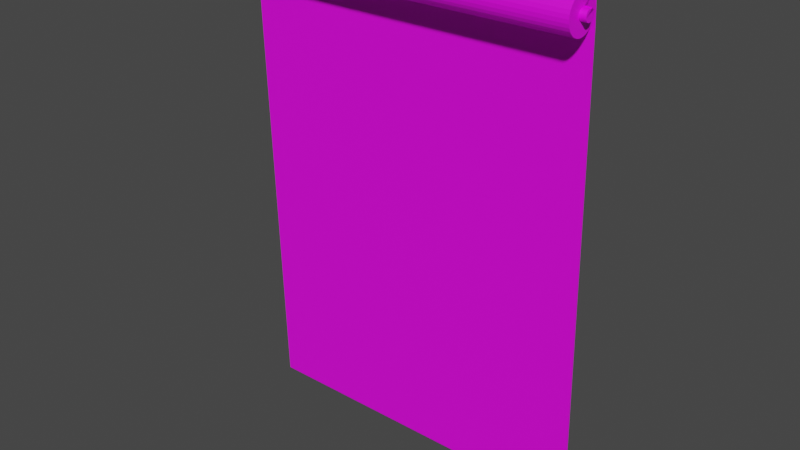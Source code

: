 # Source: paperbossmodel.blend  (saved by Blender 3.4.6; exported with 4.5.12 LTS)
import bpy
from mathutils import Matrix  # noqa: F401  (used for matrix-valued properties, if any)

bpy.ops.wm.read_factory_settings(use_empty=True)
scene = bpy.context.scene
scene.name = 'Scene'

# ---- collections
col_collection = bpy.data.collections.new('Collection'); scene.collection.children.link(col_collection)

# ---- images (referenced by path relative to the original .blend; pixels are not part of the script)
import os
ASSET_DIR = os.environ.get("B2B_ASSET_DIR", "")  # directory of the original .blend (textures are referenced by path, not embedded)
HERE = os.path.dirname(os.path.abspath(__file__))  # packed textures are extracted next to this script under _unpacked/

def load_image(name, relpath, width, height, colorspace="sRGB"):
    """Load a texture the original file referenced (path relative to the .blend, or extracted next to this script)."""
    p = next((c for c in (os.path.join(HERE, relpath), os.path.join(ASSET_DIR, relpath)) if relpath and os.path.exists(c)), "")
    if p:
        img = bpy.data.images.load(p, check_existing=True)
        img.name = name
    else:  # same state as the original file: an image datablock whose file is absent (Cycles renders it pink)
        img = bpy.data.images.new(name, width, height)
        img.source = "FILE"
        img.filepath = "//" + (relpath or name)
    img.colorspace_settings.name = colorspace
    return img
img_dungeons_2_texture_01_a_png = load_image('Dungeons_2_Texture_01_A.png', 'Dungeons_2_Texture_01_A.png', 1024, 1024, 'sRGB')

# ---- materials (node trees are filled in below, after node groups)
mat_material_002 = bpy.data.materials.new('Material.002')
mat_material_002.use_transparent_shadow = False

# ---- material node trees
mat_material_002.use_nodes = True; mat_material_002.node_tree.nodes.clear()
_N = mat_material_002.node_tree.nodes; _L = mat_material_002.node_tree.links
n0 = _N.new('ShaderNodeBsdfPrincipled'); n0.name = 'Principled BSDF'; n0.location = (10, 300)
n0.distribution = 'GGX'
n0.subsurface_method = 'RANDOM_WALK_SKIN'
n0.inputs[3].default_value = 1.45
n0.inputs[27].default_value = (0.0, 0.0, 0.0, 1.0)
n0.inputs[28].default_value = 1.0
n1 = _N.new('ShaderNodeOutputMaterial'); n1.name = 'Material Output'; n1.location = (300, 300)
n2 = _N.new('ShaderNodeTexImage'); n2.name = 'Image Texture'; n2.location = (-273, 147)
n2.image = img_dungeons_2_texture_01_a_png
_L.new(n0.outputs[0], n1.inputs[0])
_L.new(n2.outputs[0], n0.inputs[0])
n1.is_active_output = True

# ---- world
world_world = bpy.data.worlds.new('World'); scene.world = world_world
world_world.use_nodes = True; world_world.node_tree.nodes.clear()
_N = world_world.node_tree.nodes; _L = world_world.node_tree.links
n0 = _N.new('ShaderNodeOutputWorld'); n0.name = 'World Output'; n0.location = (300, 300)
n1 = _N.new('ShaderNodeBackground'); n1.name = 'Background'; n1.location = (10, 300)
n1.inputs[0].default_value = (0.05088, 0.05088, 0.05088, 1.0)
_L.new(n1.outputs[0], n0.inputs[0])
n0.is_active_output = True
world_world.color = (0.05088, 0.05088, 0.05088)
world_world.use_sun_shadow = False
world_world.sun_shadow_jitter_overblur = 0.0

# ---- meshes
me_cylinder_001 = bpy.data.meshes.new('Cylinder.001')
me_cylinder_001.from_pydata([(0.0, 0.2913, -1.0), (0.0, 0.2913, 1.0), (0.05683, 0.2857, -1.0), (0.05683, 0.2857, 1.0), (0.1115, 0.2691, -1.0), (0.1115, 0.2691, 1.0), (0.1619, 0.2422, -1.0), (0.1619, 0.2422, 1.0), (0.206, 0.206, -1.0), (0.206, 0.206, 1.0), (0.2422, 0.1619, -1.0), (0.2422, 0.1619, 1.0), (0.2691, 0.1115, -1.0), (0.2691, 0.1115, 1.0), (0.2857, 0.05683, -1.0), (0.2857, 0.05683, 1.0), (0.2913, 0.0, -1.0), (0.2913, 0.0, 1.0), (0.2857, -0.05683, -1.0), (0.2857, -0.05683, 1.0), (0.2691, -0.1115, -1.0), (0.2691, -0.1115, 1.0), (0.2422, -0.1619, -1.0), (0.2422, -0.1619, 1.0), (0.206, -0.206, -1.0), (0.206, -0.206, 1.0), (0.1619, -0.2422, -1.0), (0.1619, -0.2422, 1.0), (0.1115, -0.2691, -1.0), (0.1115, -0.2691, 1.0), (0.05683, -0.2857, -1.0), (0.05683, -0.2857, 1.0), (0.0, -0.2913, -1.0), (0.0, -0.2913, 1.0), (-0.05683, -0.2857, -1.0), (-0.05683, -0.2857, 1.0), (-0.1115, -0.2691, -1.0), (-0.1115, -0.2691, 1.0), (-0.1619, -0.2422, -1.0), (-0.1619, -0.2422, 1.0), (-0.206, -0.206, -1.0), (-0.206, -0.206, 1.0), (-0.2422, -0.1619, -1.0), (-0.2422, -0.1619, 1.0), (-0.2691, -0.1115, -1.0), (-0.2691, -0.1115, 1.0), (-0.2857, -0.05683, -1.0), (-0.2857, -0.05683, 1.0), (-0.2913, 0.0, -1.0), (-0.2913, 0.0, 1.0), (-0.2857, 0.05683, -1.0), (-0.2857, 0.05683, 1.0), (-0.2526, 0.1662, -1.0), (-0.2526, 0.1662, 1.0), (-0.2054, 0.3042, -1.0), (-0.2054, 0.3042, 1.0), (-0.3272, 0.1558, -1.0), (-0.3272, 0.1558, 1.0), (-0.3219, 0.1567, -1.0), (-0.3219, 0.1567, 1.0), (-0.1115, 0.2691, -1.0), (-0.1115, 0.2691, 1.0), (-0.05683, 0.2857, -1.0), (-0.05683, 0.2857, 1.0), (-0.8639, 0.8628, 1.0), (-0.8639, 0.8628, -1.0), (-0.7396, 1.014, -1.0), (-0.7396, 1.014, 1.0), (-0.8477, 0.8066, 1.0), (-0.8477, 0.8066, -1.0), (-0.7233, 0.9581, -1.0), (-0.7233, 0.9581, 1.0), (27.0, 1.975, 1.0), (27.0, 1.975, -1.0), (26.83, 1.843, -1.0), (26.83, 1.843, 1.0), (0.0, 1.0, -1.0), (0.1951, 0.9808, -1.0), (0.1951, 0.9808, 1.0), (0.0, 1.0, 1.0), (0.3827, 0.9239, -1.0), (0.3827, 0.9239, 1.0), (0.5556, 0.8315, -1.0), (0.5556, 0.8315, 1.0), (0.7071, 0.7071, -1.0), (0.7071, 0.7071, 1.0), (0.8315, 0.5556, -1.0), (0.8315, 0.5556, 1.0), (0.9239, 0.3827, -1.0), (0.9239, 0.3827, 1.0), (0.9808, 0.1951, -1.0), (0.9808, 0.1951, 1.0), (1.0, 0.0, -1.0), (1.0, 0.0, 1.0), (0.9808, -0.1951, -1.0), (0.9808, -0.1951, 1.0), (0.9239, -0.3827, -1.0), (0.9239, -0.3827, 1.0), (0.8315, -0.5556, -1.0), (0.8315, -0.5556, 1.0), (0.7071, -0.7071, -1.0), (0.7071, -0.7071, 1.0), (0.5556, -0.8315, -1.0), (0.5556, -0.8315, 1.0), (0.3827, -0.9239, -1.0), (0.3827, -0.9239, 1.0), (0.1951, -0.9808, -1.0), (0.1951, -0.9808, 1.0), (0.0, -1.0, -1.0), (0.0, -1.0, 1.0), (-0.1951, -0.9808, -1.0), (-0.1951, -0.9808, 1.0), (-0.3827, -0.9239, -1.0), (-0.3827, -0.9239, 1.0), (-0.5556, -0.8315, -1.0), (-0.5556, -0.8315, 1.0), (-0.7071, -0.7071, -1.0), (-0.7071, -0.7071, 1.0), (-0.8315, -0.5556, -1.0), (-0.8315, -0.5556, 1.0), (-0.9239, -0.3827, -1.0), (-0.9239, -0.3827, 1.0), (-0.9808, -0.1951, -1.0), (-0.9808, -0.1951, 1.0), (-1.0, 0.0, -1.0), (-1.0, 0.0, 1.0), (-0.9808, 0.1951, -1.0), (-0.9808, 0.1951, 1.0), (-0.9239, 0.3827, -1.0), (-0.9239, 0.3827, 1.0), (-0.8315, 0.653, -1.0), (-0.8315, 0.653, 1.0), (-0.7071, 0.8045, -1.0), (-0.7071, 0.8045, 1.0), (-0.5556, 0.8315, -1.0), (-0.5556, 0.8315, 1.0), (-0.3827, 0.9239, -1.0), (-0.3827, 0.9239, 1.0), (-0.1951, 0.9808, -1.0), (-0.1951, 0.9808, 1.0), (-5.864e-07, 0.2913, -1.026), (0.05683, 0.2857, -1.026), (0.1115, 0.2691, -1.026), (0.1618, 0.2422, -1.026), (0.206, 0.206, -1.026), (0.2422, 0.1619, -1.026), (0.2691, 0.1115, -1.026), (0.2857, 0.05683, -1.026), (0.2913, 0.0, -1.026), (0.2857, -0.05683, -1.026), (0.2691, -0.1115, -1.026), (0.2422, -0.1619, -1.026), (0.206, -0.206, -1.026), (0.1618, -0.2422, -1.026), (0.1115, -0.2691, -1.026), (0.05683, -0.2857, -1.026), (-5.864e-07, -0.2913, -1.026), (-0.05683, -0.2857, -1.026), (-0.1115, -0.2691, -1.026), (-0.1619, -0.2422, -1.026), (-0.206, -0.206, -1.026), (-0.2422, -0.1619, -1.026), (-0.2691, -0.1115, -1.026), (-0.2857, -0.05683, -1.026), (-0.2913, 0.0, -1.026), (-0.2857, 0.05683, -1.026), (-0.2526, 0.1662, -1.026), (-0.2054, 0.3042, -1.026), (-0.3272, 0.1558, -1.026), (-0.3219, 0.1567, -1.026), (-0.1115, 0.2691, -1.026), (-0.05683, 0.2857, -1.026), (0.05683, 0.2857, 1.035), (1.776e-15, 0.2913, 1.035), (0.1115, 0.2691, 1.035), (0.1619, 0.2422, 1.035), (0.206, 0.206, 1.035), (0.2422, 0.1619, 1.035), (0.2691, 0.1115, 1.035), (0.2857, 0.05683, 1.035), (0.2913, 0.0, 1.035), (0.2857, -0.05683, 1.035), (0.2691, -0.1115, 1.035), (0.2422, -0.1619, 1.035), (0.206, -0.206, 1.035), (0.1619, -0.2422, 1.035), (0.1115, -0.2691, 1.035), (0.05683, -0.2857, 1.035), (1.776e-15, -0.2913, 1.035), (-0.05683, -0.2857, 1.035), (-0.1115, -0.2691, 1.035), (-0.1619, -0.2422, 1.035), (-0.206, -0.206, 1.035), (-0.2422, -0.1619, 1.035), (-0.2691, -0.1115, 1.035), (-0.2857, -0.05683, 1.035), (-0.2913, 0.0, 1.035), (-0.2857, 0.05683, 1.035), (-0.2526, 0.1662, 1.035), (-0.2054, 0.3042, 1.035), (-0.3272, 0.1558, 1.035), (-0.3219, 0.1567, 1.035), (-0.1115, 0.2691, 1.035), (-0.05683, 0.2857, 1.035), (12.0, 1.495, 1.0), (12.0, 1.495, -1.0), (11.93, 1.401, -1.0), (11.93, 1.401, 1.0), (4.498, 1.255, -1.0), (4.481, 1.179, 1.0), (4.498, 1.255, 1.0), (4.481, 1.179, -1.0), (19.5, 1.735, 1.0), (19.38, 1.622, -1.0), (19.5, 1.735, -1.0), (19.38, 1.622, 1.0), (8.248, 1.375, 1.0), (8.205, 1.29, -1.0), (8.248, 1.375, -1.0), (8.205, 1.29, 1.0), (0.7482, 1.134, -1.0), (0.757, 1.069, 1.0), (0.7482, 1.134, 1.0), (0.757, 1.069, -1.0), (15.75, 1.615, -1.0), (15.65, 1.511, 1.0), (15.75, 1.615, 1.0), (15.65, 1.511, -1.0), (23.25, 1.855, 1.0), (23.1, 1.733, -1.0), (23.25, 1.855, -1.0), (23.1, 1.733, 1.0), (0.0, 1.0, 0.0), (0.1951, 0.9808, 0.0), (0.3827, 0.9239, 0.0), (0.5556, 0.8315, 0.0), (0.7071, 0.7071, 0.0), (0.8315, 0.5556, 0.0), (0.9239, 0.3827, 0.0), (0.9808, 0.1951, 0.0), (1.0, 0.0, 0.0), (0.9808, -0.1951, 0.0), (0.9239, -0.3827, 0.0), (0.8315, -0.5556, 0.0), (0.7071, -0.7071, 0.0), (0.5556, -0.8315, 0.0), (0.3827, -0.9239, 0.0), (0.1951, -0.9808, 0.0), (0.0, -1.0, 0.0), (-0.1951, -0.9808, 0.0), (-0.3827, -0.9239, 0.0), (-0.5556, -0.8315, 0.0), (-0.7071, -0.7071, 0.0), (-0.8315, -0.5556, 0.0), (-0.9239, -0.3827, 0.0), (-0.9808, -0.1951, 0.0), (-1.0, 0.0, 0.0), (-0.9808, 0.1951, 0.0), (-0.9239, 0.3827, 0.0), (-0.8315, 0.653, 0.0), (-0.7071, 0.8045, 0.0), (-0.5556, 0.8315, 0.0), (-0.3827, 0.9239, 0.0), (-0.1951, 0.9808, 0.0), (-0.8639, 0.8628, 0.0), (-0.7396, 1.014, 0.0), (-0.7233, 0.9581, 0.0), (-0.8477, 0.8066, 0.0), (27.0, 1.975, 5.932e-08), (26.83, 1.843, 5.892e-08), (11.93, 1.401, 2.456e-08), (12.0, 1.495, 2.472e-08), (4.498, 1.255, 7.424e-09), (4.481, 1.179, 7.385e-09), (19.38, 1.622, 4.174e-08), (19.5, 1.735, 4.202e-08), (8.248, 1.375, 1.607e-08), (8.205, 1.29, 1.597e-08), (0.757, 1.069, -1.205e-09), (0.7482, 1.134, -1.225e-09), (15.75, 1.615, 3.337e-08), (15.65, 1.511, 3.315e-08), (23.1, 1.733, 5.033e-08), (23.25, 1.855, 5.067e-08), (0.1951, 0.9808, -0.5), (0.3827, 0.9239, -0.5), (0.5556, 0.8315, -0.5), (0.7071, 0.7071, -0.5), (0.8315, 0.5556, -0.5), (0.9239, 0.3827, -0.5), (0.9808, 0.1951, -0.5), (1.0, 0.0, -0.5), (0.9808, -0.1951, -0.5), (0.9239, -0.3827, -0.5), (0.8315, -0.5556, -0.5), (0.7071, -0.7071, -0.5), (0.5556, -0.8315, -0.5), (0.3827, -0.9239, -0.5), (0.1951, -0.9808, -0.5), (0.0, -1.0, -0.5), (-0.1951, -0.9808, -0.5), (-0.3827, -0.9239, -0.5), (-0.5556, -0.8315, -0.5), (-0.7071, -0.7071, -0.5), (-0.8315, -0.5556, -0.5), (-0.9239, -0.3827, -0.5), (-0.9808, -0.1951, -0.5), (-1.0, 0.0, -0.5), (-0.9808, 0.1951, -0.5), (-0.9239, 0.3827, -0.5), (-0.8315, 0.653, -0.5), (-0.7071, 0.8045, -0.5), (-0.5556, 0.8315, -0.5), (-0.3827, 0.9239, -0.5), (-0.1951, 0.9808, -0.5), (-0.8639, 0.8628, -0.5), (-0.7396, 1.014, -0.5), (-0.8477, 0.8066, -0.5), (27.0, 1.975, -0.5), (12.0, 1.495, -0.5), (4.498, 1.255, -0.5), (19.5, 1.735, -0.5), (8.248, 1.375, -0.5), (0.7482, 1.134, -0.5), (15.75, 1.615, -0.5), (23.25, 1.855, -0.5), (0.0, 1.0, -0.5), (-0.7233, 0.9581, -0.5), (26.83, 1.843, -0.5), (11.93, 1.401, -0.5), (4.481, 1.179, -0.5), (19.38, 1.622, -0.5), (8.205, 1.29, -0.5), (0.757, 1.069, -0.5), (15.65, 1.511, -0.5), (23.1, 1.733, -0.5), (0.1951, 0.9808, -0.75), (0.3827, 0.9239, -0.75), (0.5556, 0.8315, -0.75), (0.7071, 0.7071, -0.75), (0.8315, 0.5556, -0.75), (0.9239, 0.3827, -0.75), (0.9808, 0.1951, -0.75), (1.0, 0.0, -0.75), (0.9808, -0.1951, -0.75), (0.9239, -0.3827, -0.75), (0.8315, -0.5556, -0.75), (0.7071, -0.7071, -0.75), (0.5556, -0.8315, -0.75), (0.3827, -0.9239, -0.75), (0.1951, -0.9808, -0.75), (0.0, -1.0, -0.75), (-0.1951, -0.9808, -0.75), (-0.3827, -0.9239, -0.75), (-0.5556, -0.8315, -0.75), (-0.7071, -0.7071, -0.75), (-0.8315, -0.5556, -0.75), (-0.9239, -0.3827, -0.75), (-0.9808, -0.1951, -0.75), (-1.0, 0.0, -0.75), (-0.9808, 0.1951, -0.75), (-0.9239, 0.3827, -0.75), (-0.8315, 0.653, -0.75), (-0.7071, 0.8045, -0.75), (-0.5556, 0.8315, -0.75), (-0.3827, 0.9239, -0.75), (-0.1951, 0.9808, -0.75), (-0.8639, 0.8628, -0.75), (-0.7396, 1.014, -0.75), (-0.8477, 0.8066, -0.75), (27.0, 1.975, -0.75), (12.0, 1.495, -0.75), (4.498, 1.255, -0.75), (19.5, 1.735, -0.75), (8.248, 1.375, -0.75), (0.7482, 1.134, -0.75), (15.75, 1.615, -0.75), (23.25, 1.855, -0.75), (0.0, 1.0, -0.75), (-0.7233, 0.9581, -0.75), (26.83, 1.843, -0.75), (11.93, 1.401, -0.75), (4.481, 1.179, -0.75), (19.38, 1.622, -0.75), (8.205, 1.29, -0.75), (0.757, 1.069, -0.75), (15.65, 1.511, -0.75), (23.1, 1.733, -0.75), (0.0, 1.0, -0.25), (-0.7233, 0.9581, -0.25), (26.83, 1.843, -0.25), (11.93, 1.401, -0.25), (4.481, 1.179, -0.25), (19.38, 1.622, -0.25), (8.205, 1.29, -0.25), (0.757, 1.069, -0.25), (15.65, 1.511, -0.25), (23.1, 1.733, -0.25), (0.1951, 0.9808, -0.25), (0.3827, 0.9239, -0.25), (0.5556, 0.8315, -0.25), (0.7071, 0.7071, -0.25), (0.8315, 0.5556, -0.25), (0.9239, 0.3827, -0.25), (0.9808, 0.1951, -0.25), (1.0, 0.0, -0.25), (0.9808, -0.1951, -0.25), (0.9239, -0.3827, -0.25), (0.8315, -0.5556, -0.25), (0.7071, -0.7071, -0.25), (0.5556, -0.8315, -0.25), (0.3827, -0.9239, -0.25), (0.1951, -0.9808, -0.25), (0.0, -1.0, -0.25), (-0.1951, -0.9808, -0.25), (-0.3827, -0.9239, -0.25), (-0.5556, -0.8315, -0.25), (-0.7071, -0.7071, -0.25), (-0.8315, -0.5556, -0.25), (-0.9239, -0.3827, -0.25), (-0.9808, -0.1951, -0.25), (-1.0, 0.0, -0.25), (-0.9808, 0.1951, -0.25), (-0.9239, 0.3827, -0.25), (-0.8315, 0.653, -0.25), (-0.7071, 0.8045, -0.25), (-0.5556, 0.8315, -0.25), (-0.3827, 0.9239, -0.25), (-0.1951, 0.9808, -0.25), (-0.8639, 0.8628, -0.25), (-0.7396, 1.014, -0.25), (-0.8477, 0.8066, -0.25), (27.0, 1.975, -0.25), (12.0, 1.495, -0.25), (4.498, 1.255, -0.25), (19.5, 1.735, -0.25), (8.248, 1.375, -0.25), (0.7482, 1.134, -0.25), (15.75, 1.615, -0.25), (23.25, 1.855, -0.25), (0.0, 1.0, 0.5), (-0.7233, 0.9581, 0.5), (26.83, 1.843, 0.5), (11.93, 1.401, 0.5), (4.481, 1.179, 0.5), (19.38, 1.622, 0.5), (8.205, 1.29, 0.5), (0.757, 1.069, 0.5), (15.65, 1.511, 0.5), (23.1, 1.733, 0.5), (0.1951, 0.9808, 0.5), (0.3827, 0.9239, 0.5), (0.5556, 0.8315, 0.5), (0.7071, 0.7071, 0.5), (0.8315, 0.5556, 0.5), (0.9239, 0.3827, 0.5), (0.9808, 0.1951, 0.5), (1.0, 0.0, 0.5), (0.9808, -0.1951, 0.5), (0.9239, -0.3827, 0.5), (0.8315, -0.5556, 0.5), (0.7071, -0.7071, 0.5), (0.5556, -0.8315, 0.5), (0.3827, -0.9239, 0.5), (0.1951, -0.9808, 0.5), (0.0, -1.0, 0.5), (-0.1951, -0.9808, 0.5), (-0.3827, -0.9239, 0.5), (-0.5556, -0.8315, 0.5), (-0.7071, -0.7071, 0.5), (-0.8315, -0.5556, 0.5), (-0.9239, -0.3827, 0.5), (-0.9808, -0.1951, 0.5), (-1.0, 0.0, 0.5), (-0.9808, 0.1951, 0.5), (-0.9239, 0.3827, 0.5), (-0.8315, 0.653, 0.5), (-0.7071, 0.8045, 0.5), (-0.5556, 0.8315, 0.5), (-0.3827, 0.9239, 0.5), (-0.1951, 0.9808, 0.5), (-0.8639, 0.8628, 0.5), (-0.7396, 1.014, 0.5), (-0.8477, 0.8066, 0.5), (27.0, 1.975, 0.5), (12.0, 1.495, 0.5), (4.498, 1.255, 0.5), (19.5, 1.735, 0.5), (8.248, 1.375, 0.5), (0.7482, 1.134, 0.5), (15.75, 1.615, 0.5), (23.25, 1.855, 0.5), (0.1951, 0.9808, 0.25), (0.3827, 0.9239, 0.25), (0.5556, 0.8315, 0.25), (0.7071, 0.7071, 0.25), (0.8315, 0.5556, 0.25), (0.9239, 0.3827, 0.25), (0.9808, 0.1951, 0.25), (1.0, 0.0, 0.25), (0.9808, -0.1951, 0.25), (0.9239, -0.3827, 0.25), (0.8315, -0.5556, 0.25), (0.7071, -0.7071, 0.25), (0.5556, -0.8315, 0.25), (0.3827, -0.9239, 0.25), (0.1951, -0.9808, 0.25), (0.0, -1.0, 0.25), (-0.1951, -0.9808, 0.25), (-0.3827, -0.9239, 0.25), (-0.5556, -0.8315, 0.25), (-0.7071, -0.7071, 0.25), (-0.8315, -0.5556, 0.25), (-0.9239, -0.3827, 0.25), (-0.9808, -0.1951, 0.25), (-1.0, 0.0, 0.25), (-0.9808, 0.1951, 0.25), (-0.9239, 0.3827, 0.25), (-0.8315, 0.653, 0.25), (-0.7071, 0.8045, 0.25), (-0.5556, 0.8315, 0.25), (-0.3827, 0.9239, 0.25), (-0.1951, 0.9808, 0.25), (-0.8639, 0.8628, 0.25), (-0.7396, 1.014, 0.25), (-0.8477, 0.8066, 0.25), (27.0, 1.975, 0.25), (12.0, 1.495, 0.25), (4.498, 1.255, 0.25), (19.5, 1.735, 0.25), (8.248, 1.375, 0.25), (0.7482, 1.134, 0.25), (15.75, 1.615, 0.25), (23.25, 1.855, 0.25), (0.0, 1.0, 0.25), (-0.7233, 0.9581, 0.25), (26.83, 1.843, 0.25), (11.93, 1.401, 0.25), (4.481, 1.179, 0.25), (19.38, 1.622, 0.25), (8.205, 1.29, 0.25), (0.757, 1.069, 0.25), (15.65, 1.511, 0.25), (23.1, 1.733, 0.25), (0.0, 1.0, 0.75), (-0.7233, 0.9581, 0.75), (26.83, 1.843, 0.75), (11.93, 1.401, 0.75), (4.481, 1.179, 0.75), (19.38, 1.622, 0.75), (8.205, 1.29, 0.75), (0.757, 1.069, 0.75), (15.65, 1.511, 0.75), (23.1, 1.733, 0.75), (0.1951, 0.9808, 0.75), (0.3827, 0.9239, 0.75), (0.5556, 0.8315, 0.75), (0.7071, 0.7071, 0.75), (0.8315, 0.5556, 0.75), (0.9239, 0.3827, 0.75), (0.9808, 0.1951, 0.75), (1.0, 0.0, 0.75), (0.9808, -0.1951, 0.75), (0.9239, -0.3827, 0.75), (0.8315, -0.5556, 0.75), (0.7071, -0.7071, 0.75), (0.5556, -0.8315, 0.75), (0.3827, -0.9239, 0.75), (0.1951, -0.9808, 0.75), (0.0, -1.0, 0.75), (-0.1951, -0.9808, 0.75), (-0.3827, -0.9239, 0.75), (-0.5556, -0.8315, 0.75), (-0.7071, -0.7071, 0.75), (-0.8315, -0.5556, 0.75), (-0.9239, -0.3827, 0.75), (-0.9808, -0.1951, 0.75), (-1.0, 0.0, 0.75), (-0.9808, 0.1951, 0.75), (-0.9239, 0.3827, 0.75), (-0.8315, 0.653, 0.75), (-0.7071, 0.8045, 0.75), (-0.5556, 0.8315, 0.75), (-0.3827, 0.9239, 0.75), (-0.1951, 0.9808, 0.75), (-0.8639, 0.8628, 0.75), (-0.7396, 1.014, 0.75), (-0.8477, 0.8066, 0.75), (27.0, 1.975, 0.75), (12.0, 1.495, 0.75), (4.498, 1.255, 0.75), (19.5, 1.735, 0.75), (8.248, 1.375, 0.75), (0.7482, 1.134, 0.75), (15.75, 1.615, 0.75), (23.25, 1.855, 0.75)], [], [(544, 79, 78, 554), (554, 78, 81, 555), (555, 81, 83, 556), (556, 83, 85, 557), (557, 85, 87, 558), (558, 87, 89, 559), (559, 89, 91, 560), (560, 91, 93, 561), (561, 93, 95, 562), (562, 95, 97, 563), (563, 97, 99, 564), (564, 99, 101, 565), (565, 101, 103, 566), (566, 103, 105, 567), (567, 105, 107, 568), (568, 107, 109, 569), (569, 109, 111, 570), (570, 111, 113, 571), (571, 113, 115, 572), (572, 115, 117, 573), (573, 117, 119, 574), (574, 119, 121, 575), (575, 121, 123, 576), (576, 123, 125, 577), (577, 125, 127, 578), (578, 127, 129, 579), (579, 129, 131, 580), (587, 68, 64, 585), (581, 133, 135, 582), (582, 135, 137, 583), (43, 41, 192, 193), (583, 137, 139, 584), (584, 139, 79, 544), (28, 30, 155, 154), (585, 64, 67, 586), (595, 228, 72, 588), (70, 69, 65, 66), (68, 71, 67, 64), (131, 133, 71, 68), (132, 130, 69, 70), (363, 132, 70, 379), (580, 131, 68, 587), (380, 74, 73, 370), (387, 229, 74, 380), (229, 230, 73, 74), (228, 231, 75, 72), (2, 0, 76, 77), (1, 3, 78, 79), (4, 2, 77, 80), (3, 5, 81, 78), (6, 4, 80, 82), (5, 7, 83, 81), (8, 6, 82, 84), (7, 9, 85, 83), (10, 8, 84, 86), (9, 11, 87, 85), (12, 10, 86, 88), (11, 13, 89, 87), (14, 12, 88, 90), (13, 15, 91, 89), (16, 14, 90, 92), (15, 17, 93, 91), (18, 16, 92, 94), (17, 19, 95, 93), (20, 18, 94, 96), (19, 21, 97, 95), (22, 20, 96, 98), (21, 23, 99, 97), (24, 22, 98, 100), (23, 25, 101, 99), (26, 24, 100, 102), (25, 27, 103, 101), (28, 26, 102, 104), (27, 29, 105, 103), (30, 28, 104, 106), (29, 31, 107, 105), (32, 30, 106, 108), (31, 33, 109, 107), (34, 32, 108, 110), (33, 35, 111, 109), (36, 34, 110, 112), (35, 37, 113, 111), (38, 36, 112, 114), (37, 39, 115, 113), (40, 38, 114, 116), (39, 41, 117, 115), (42, 40, 116, 118), (41, 43, 119, 117), (44, 42, 118, 120), (43, 45, 121, 119), (46, 44, 120, 122), (45, 47, 123, 121), (48, 46, 122, 124), (47, 49, 125, 123), (50, 48, 124, 126), (49, 51, 127, 125), (52, 50, 126, 128), (51, 53, 129, 127), (54, 52, 128, 130), (53, 55, 131, 129), (56, 54, 130, 132), (55, 57, 133, 131), (58, 56, 132, 134), (57, 59, 135, 133), (60, 58, 134, 136), (59, 61, 137, 135), (62, 60, 136, 138), (61, 63, 139, 137), (0, 62, 138, 76), (63, 1, 79, 139), (140, 141, 142, 143, 144, 145, 146, 147, 148, 149, 150, 151, 152, 153, 154, 155, 156, 157, 158, 159, 160, 161, 162, 163, 164, 165, 166, 167, 168, 169, 170, 171), (42, 44, 162, 161), (2, 4, 142, 141), (56, 58, 169, 168), (16, 18, 149, 148), (30, 32, 156, 155), (44, 46, 163, 162), (4, 6, 143, 142), (58, 60, 170, 169), (18, 20, 150, 149), (32, 34, 157, 156), (46, 48, 164, 163), (6, 8, 144, 143), (60, 62, 171, 170), (20, 22, 151, 150), (34, 36, 158, 157), (48, 50, 165, 164), (8, 10, 145, 144), (62, 0, 140, 171), (22, 24, 152, 151), (36, 38, 159, 158), (50, 52, 166, 165), (10, 12, 146, 145), (24, 26, 153, 152), (38, 40, 160, 159), (52, 54, 167, 166), (12, 14, 147, 146), (26, 28, 154, 153), (40, 42, 161, 160), (0, 2, 141, 140), (54, 56, 168, 167), (14, 16, 148, 147), (172, 173, 203, 202, 201, 200, 199, 198, 197, 196, 195, 194, 193, 192, 191, 190, 189, 188, 187, 186, 185, 184, 183, 182, 181, 180, 179, 178, 177, 176, 175, 174), (3, 1, 173, 172), (57, 55, 199, 200), (17, 15, 179, 180), (31, 29, 186, 187), (45, 43, 193, 194), (5, 3, 172, 174), (59, 57, 200, 201), (19, 17, 180, 181), (33, 31, 187, 188), (47, 45, 194, 195), (7, 5, 174, 175), (61, 59, 201, 202), (21, 19, 181, 182), (35, 33, 188, 189), (49, 47, 195, 196), (9, 7, 175, 176), (63, 61, 202, 203), (23, 21, 182, 183), (37, 35, 189, 190), (51, 49, 196, 197), (11, 9, 176, 177), (1, 63, 203, 173), (25, 23, 183, 184), (39, 37, 190, 191), (53, 51, 197, 198), (13, 11, 177, 178), (27, 25, 184, 185), (41, 39, 191, 192), (55, 53, 198, 199), (15, 13, 178, 179), (29, 27, 185, 186), (216, 219, 207, 204), (217, 218, 205, 206), (384, 217, 206, 381), (592, 216, 204, 589), (593, 222, 210, 590), (385, 223, 211, 382), (223, 220, 208, 211), (222, 221, 209, 210), (226, 225, 215, 212), (227, 224, 214, 213), (386, 227, 213, 383), (594, 226, 212, 591), (590, 210, 216, 592), (382, 211, 217, 384), (211, 208, 218, 217), (210, 209, 219, 216), (67, 71, 221, 222), (70, 66, 220, 223), (379, 70, 223, 385), (586, 67, 222, 593), (589, 204, 226, 594), (381, 206, 227, 386), (206, 205, 224, 227), (204, 207, 225, 226), (212, 215, 231, 228), (213, 214, 230, 229), (383, 213, 229, 387), (591, 212, 228, 595), (435, 275, 283, 439), (539, 274, 282, 543), (537, 270, 281, 542), (433, 271, 280, 438), (430, 265, 279, 437), (535, 266, 278, 541), (538, 273, 277, 540), (434, 272, 276, 436), (438, 280, 275, 435), (542, 281, 274, 539), (541, 278, 273, 538), (437, 279, 272, 434), (436, 276, 271, 433), (540, 277, 270, 537), (543, 282, 269, 536), (536, 269, 268, 526), (424, 259, 267, 431), (519, 260, 266, 535), (439, 283, 268, 432), (429, 264, 265, 430), (428, 263, 232, 388), (427, 262, 263, 428), (426, 261, 262, 427), (425, 260, 261, 426), (431, 267, 264, 429), (423, 258, 259, 424), (422, 257, 258, 423), (421, 256, 257, 422), (420, 255, 256, 421), (419, 254, 255, 420), (418, 253, 254, 419), (417, 252, 253, 418), (416, 251, 252, 417), (415, 250, 251, 416), (414, 249, 250, 415), (413, 248, 249, 414), (412, 247, 248, 413), (411, 246, 247, 412), (410, 245, 246, 411), (409, 244, 245, 410), (408, 243, 244, 409), (407, 242, 243, 408), (406, 241, 242, 407), (405, 240, 241, 406), (404, 239, 240, 405), (403, 238, 239, 404), (402, 237, 238, 403), (401, 236, 237, 402), (400, 235, 236, 401), (399, 234, 235, 400), (398, 233, 234, 399), (388, 232, 233, 398), (378, 326, 284, 336), (336, 284, 285, 337), (337, 285, 286, 338), (338, 286, 287, 339), (339, 287, 288, 340), (340, 288, 289, 341), (341, 289, 290, 342), (342, 290, 291, 343), (343, 291, 292, 344), (344, 292, 293, 345), (345, 293, 294, 346), (346, 294, 295, 347), (347, 295, 296, 348), (348, 296, 297, 349), (349, 297, 298, 350), (350, 298, 299, 351), (351, 299, 300, 352), (352, 300, 301, 353), (353, 301, 302, 354), (354, 302, 303, 355), (355, 303, 304, 356), (356, 304, 305, 357), (357, 305, 306, 358), (358, 306, 307, 359), (359, 307, 308, 360), (360, 308, 309, 361), (361, 309, 310, 362), (369, 317, 315, 367), (363, 311, 312, 364), (364, 312, 313, 365), (365, 313, 314, 366), (366, 314, 326, 378), (367, 315, 316, 368), (377, 325, 318, 370), (362, 310, 317, 369), (374, 322, 319, 371), (375, 323, 320, 372), (376, 324, 321, 373), (372, 320, 322, 374), (368, 316, 323, 375), (371, 319, 324, 376), (373, 321, 325, 377), (393, 331, 335, 397), (391, 329, 334, 396), (389, 327, 333, 395), (392, 330, 332, 394), (396, 334, 331, 393), (395, 333, 330, 392), (394, 332, 329, 391), (397, 335, 328, 390), (390, 328, 318, 432), (425, 311, 327, 389), (214, 373, 377, 230), (205, 371, 376, 224), (66, 368, 375, 220), (208, 372, 374, 218), (224, 376, 373, 214), (220, 375, 372, 208), (218, 374, 371, 205), (130, 362, 369, 69), (230, 377, 370, 73), (65, 367, 368, 66), (138, 366, 378, 76), (136, 365, 366, 138), (134, 364, 365, 136), (132, 363, 364, 134), (69, 369, 367, 65), (128, 361, 362, 130), (126, 360, 361, 128), (124, 359, 360, 126), (122, 358, 359, 124), (120, 357, 358, 122), (118, 356, 357, 120), (116, 355, 356, 118), (114, 354, 355, 116), (112, 353, 354, 114), (110, 352, 353, 112), (108, 351, 352, 110), (106, 350, 351, 108), (104, 349, 350, 106), (102, 348, 349, 104), (100, 347, 348, 102), (98, 346, 347, 100), (96, 345, 346, 98), (94, 344, 345, 96), (92, 343, 344, 94), (90, 342, 343, 92), (88, 341, 342, 90), (86, 340, 341, 88), (84, 339, 340, 86), (82, 338, 339, 84), (80, 337, 338, 82), (77, 336, 337, 80), (76, 378, 336, 77), (331, 383, 387, 335), (329, 381, 386, 334), (327, 379, 385, 333), (330, 382, 384, 332), (334, 386, 383, 331), (333, 385, 382, 330), (332, 384, 381, 329), (335, 387, 380, 328), (328, 380, 370, 318), (311, 363, 379, 327), (260, 425, 389, 266), (269, 390, 432, 268), (282, 397, 390, 269), (277, 394, 391, 270), (278, 395, 392, 273), (281, 396, 393, 274), (273, 392, 394, 277), (266, 389, 395, 278), (270, 391, 396, 281), (274, 393, 397, 282), (326, 388, 398, 284), (284, 398, 399, 285), (285, 399, 400, 286), (286, 400, 401, 287), (287, 401, 402, 288), (288, 402, 403, 289), (289, 403, 404, 290), (290, 404, 405, 291), (291, 405, 406, 292), (292, 406, 407, 293), (293, 407, 408, 294), (294, 408, 409, 295), (295, 409, 410, 296), (296, 410, 411, 297), (297, 411, 412, 298), (298, 412, 413, 299), (299, 413, 414, 300), (300, 414, 415, 301), (301, 415, 416, 302), (302, 416, 417, 303), (303, 417, 418, 304), (304, 418, 419, 305), (305, 419, 420, 306), (306, 420, 421, 307), (307, 421, 422, 308), (308, 422, 423, 309), (309, 423, 424, 310), (317, 431, 429, 315), (311, 425, 426, 312), (312, 426, 427, 313), (313, 427, 428, 314), (314, 428, 388, 326), (315, 429, 430, 316), (325, 439, 432, 318), (310, 424, 431, 317), (322, 436, 433, 319), (323, 437, 434, 320), (324, 438, 435, 321), (320, 434, 436, 322), (316, 430, 437, 323), (319, 433, 438, 324), (321, 435, 439, 325), (581, 477, 441, 545), (546, 442, 484, 588), (553, 449, 442, 546), (550, 446, 443, 547), (551, 447, 444, 548), (552, 448, 445, 549), (548, 444, 446, 550), (545, 441, 447, 551), (547, 443, 448, 552), (549, 445, 449, 553), (529, 487, 491, 533), (527, 485, 490, 532), (524, 482, 489, 531), (528, 486, 488, 530), (532, 490, 487, 529), (531, 489, 486, 528), (530, 488, 485, 527), (518, 476, 483, 525), (533, 491, 484, 526), (523, 481, 482, 524), (522, 480, 440, 534), (521, 479, 480, 522), (520, 478, 479, 521), (519, 477, 478, 520), (525, 483, 481, 523), (517, 475, 476, 518), (516, 474, 475, 517), (515, 473, 474, 516), (514, 472, 473, 515), (513, 471, 472, 514), (512, 470, 471, 513), (511, 469, 470, 512), (510, 468, 469, 511), (509, 467, 468, 510), (508, 466, 467, 509), (507, 465, 466, 508), (506, 464, 465, 507), (505, 463, 464, 506), (504, 462, 463, 505), (503, 461, 462, 504), (502, 460, 461, 503), (501, 459, 460, 502), (500, 458, 459, 501), (499, 457, 458, 500), (498, 456, 457, 499), (497, 455, 456, 498), (496, 454, 455, 497), (495, 453, 454, 496), (494, 452, 453, 495), (493, 451, 452, 494), (492, 450, 451, 493), (534, 440, 450, 492), (232, 534, 492, 233), (233, 492, 493, 234), (234, 493, 494, 235), (235, 494, 495, 236), (236, 495, 496, 237), (237, 496, 497, 238), (238, 497, 498, 239), (239, 498, 499, 240), (240, 499, 500, 241), (241, 500, 501, 242), (242, 501, 502, 243), (243, 502, 503, 244), (244, 503, 504, 245), (245, 504, 505, 246), (246, 505, 506, 247), (247, 506, 507, 248), (248, 507, 508, 249), (249, 508, 509, 250), (250, 509, 510, 251), (251, 510, 511, 252), (252, 511, 512, 253), (253, 512, 513, 254), (254, 513, 514, 255), (255, 514, 515, 256), (256, 515, 516, 257), (257, 516, 517, 258), (258, 517, 518, 259), (267, 525, 523, 264), (260, 519, 520, 261), (261, 520, 521, 262), (262, 521, 522, 263), (263, 522, 534, 232), (264, 523, 524, 265), (283, 533, 526, 268), (259, 518, 525, 267), (276, 530, 527, 271), (279, 531, 528, 272), (280, 532, 529, 275), (272, 528, 530, 276), (265, 524, 531, 279), (271, 527, 532, 280), (275, 529, 533, 283), (477, 519, 535, 441), (442, 536, 526, 484), (449, 543, 536, 442), (446, 540, 537, 443), (447, 541, 538, 444), (448, 542, 539, 445), (444, 538, 540, 446), (441, 535, 541, 447), (443, 537, 542, 448), (445, 539, 543, 449), (215, 549, 553, 231), (207, 547, 552, 225), (71, 545, 551, 221), (209, 548, 550, 219), (225, 552, 549, 215), (221, 551, 548, 209), (219, 550, 547, 207), (231, 553, 546, 75), (75, 546, 588, 72), (133, 581, 545, 71), (487, 591, 595, 491), (485, 589, 594, 490), (482, 586, 593, 489), (486, 590, 592, 488), (490, 594, 591, 487), (489, 593, 590, 486), (488, 592, 589, 485), (476, 580, 587, 483), (491, 595, 588, 484), (481, 585, 586, 482), (480, 584, 544, 440), (479, 583, 584, 480), (478, 582, 583, 479), (477, 581, 582, 478), (483, 587, 585, 481), (475, 579, 580, 476), (474, 578, 579, 475), (473, 577, 578, 474), (472, 576, 577, 473), (471, 575, 576, 472), (470, 574, 575, 471), (469, 573, 574, 470), (468, 572, 573, 469), (467, 571, 572, 468), (466, 570, 571, 467), (465, 569, 570, 466), (464, 568, 569, 465), (463, 567, 568, 464), (462, 566, 567, 463), (461, 565, 566, 462), (460, 564, 565, 461), (459, 563, 564, 460), (458, 562, 563, 459), (457, 561, 562, 458), (456, 560, 561, 457), (455, 559, 560, 456), (454, 558, 559, 455), (453, 557, 558, 454), (452, 556, 557, 453), (451, 555, 556, 452), (450, 554, 555, 451), (440, 544, 554, 450)])
_uv = me_cylinder_001.uv_layers.new(name='UVMap')
_uv.uv.foreach_set('vector', [0.7109, 0.1832, 0.7109, 0.1925, 0.7063, 0.1925, 0.7063, 0.1832, 0.7063, 0.1832, 0.7063, 0.1925, 0.7016, 0.1925, 0.7016, 0.1832, 0.7016, 0.1832, 0.7016, 0.1925, 0.697, 0.1925, 0.697, 0.1832, 0.697, 0.1832, 0.697, 0.1925, 0.6924, 0.1925, 0.6924, 0.1832, 0.6924, 0.1832, 0.6924, 0.1925, 0.6877, 0.1925, 0.6877, 0.1832, 0.6877, 0.1832, 0.6877, 0.1925, 0.6831, 0.1925, 0.6831, 0.1832, 0.6831, 0.1832, 0.6831, 0.1925, 0.6785, 0.1925, 0.6785, 0.1832, 0.6785, 0.1832, 0.6785, 0.1925, 0.6738, 0.1925, 0.6738, 0.1832, 0.6738, 0.1832, 0.6738, 0.1925, 0.6692, 0.1925, 0.6692, 0.1832, 0.6692, 0.1832, 0.6692, 0.1925, 0.6645, 0.1925, 0.6645, 0.1832, 0.6645, 0.1832, 0.6645, 0.1925, 0.6599, 0.1925, 0.6599, 0.1832, 0.6599, 0.1832, 0.6599, 0.1925, 0.6553, 0.1925, 0.6553, 0.1832, 0.6553, 0.1832, 0.6553, 0.1925, 0.6506, 0.1925, 0.6506, 0.1832, 0.6506, 0.1832, 0.6506, 0.1925, 0.646, 0.1925, 0.646, 0.1832, 0.646, 0.1832, 0.646, 0.1925, 0.6414, 0.1925, 0.6414, 0.1832, 0.6414, 0.1832, 0.6414, 0.1925, 0.6367, 0.1925, 0.6367, 0.1832, 0.6367, 0.1832, 0.6367, 0.1925, 0.6321, 0.1925, 0.6321, 0.1832, 0.6321, 0.1832, 0.6321, 0.1925, 0.6275, 0.1925, 0.6275, 0.1832, 0.6275, 0.1832, 0.6275, 0.1925, 0.6228, 0.1925, 0.6228, 0.1832, 0.6228, 0.1832, 0.6228, 0.1925, 0.6182, 0.1925, 0.6182, 0.1832, 0.6182, 0.1832, 0.6182, 0.1925, 0.6136, 0.1925, 0.6136, 0.1832, 0.6136, 0.1832, 0.6136, 0.1925, 0.6089, 0.1925, 0.6089, 0.1832, 0.6089, 0.1832, 0.6089, 0.1925, 0.6043, 0.1925, 0.6043, 0.1832, 0.6043, 0.1832, 0.6043, 0.1925, 0.5997, 0.1925, 0.5997, 0.1832, 0.5997, 0.1832, 0.5997, 0.1925, 0.595, 0.1925, 0.595, 0.1832, 0.595, 0.1832, 0.595, 0.1925, 0.5904, 0.1925, 0.5904, 0.1832, 0.5904, 0.1832, 0.5904, 0.1925, 0.5858, 0.1925, 0.5858, 0.1832, 0.5858, 0.1832, 0.5858, 0.1925, 0.5858, 0.1925, 0.5858, 0.1832, 0.5811, 0.1832, 0.5811, 0.1925, 0.5765, 0.1925, 0.5765, 0.1832, 0.5765, 0.1832, 0.5765, 0.1925, 0.5718, 0.1925, 0.5718, 0.1832, 0.591, 0.07527, 0.5923, 0.07372, 0.5923, 0.07372, 0.591, 0.07527, 0.5718, 0.1832, 0.5718, 0.1925, 0.5672, 0.1925, 0.5672, 0.1832, 0.5672, 0.1832, 0.5672, 0.1925, 0.5626, 0.1925, 0.5626, 0.1832, 0.6778, 0.07153, 0.6758, 0.07093, 0.6758, 0.07093, 0.6778, 0.07153, 0.5858, 0.1832, 0.5858, 0.1925, 0.5811, 0.1925, 0.5811, 0.1832, 0.5811, 0.1832, 0.5811, 0.1925, 0.5811, 0.1925, 0.5811, 0.1832, 0.6486, 0.1064, 0.6442, 0.101, 0.6442, 0.101, 0.6486, 0.1064, 0.5701, 0.101, 0.5745, 0.1064, 0.5745, 0.1064, 0.5701, 0.101, 0.5701, 0.101, 0.5745, 0.1064, 0.5745, 0.1064, 0.5701, 0.101, 0.6486, 0.1064, 0.6442, 0.101, 0.6442, 0.101, 0.6486, 0.1064, 0.5811, 0.1276, 0.5811, 0.1183, 0.5811, 0.1183, 0.5811, 0.1276, 0.5858, 0.1832, 0.5858, 0.1925, 0.5858, 0.1925, 0.5858, 0.1832, 0.5811, 0.1276, 0.5811, 0.1183, 0.5811, 0.1183, 0.5811, 0.1276, 0.5811, 0.1276, 0.5811, 0.1183, 0.5811, 0.1183, 0.5811, 0.1276, 0.6486, 0.1064, 0.6486, 0.1064, 0.6486, 0.1064, 0.6486, 0.1064, 0.5745, 0.1064, 0.5745, 0.1064, 0.5745, 0.1064, 0.5745, 0.1064, 0.6758, 0.09117, 0.6738, 0.09134, 0.6738, 0.1168, 0.6808, 0.1161, 0.5997, 0.09134, 0.6017, 0.09117, 0.6066, 0.1161, 0.5997, 0.1168, 0.6778, 0.0906, 0.6758, 0.09117, 0.6808, 0.1161, 0.6874, 0.1141, 0.6017, 0.09117, 0.6036, 0.0906, 0.6133, 0.1141, 0.6066, 0.1161, 0.6796, 0.08967, 0.6778, 0.0906, 0.6874, 0.1141, 0.6936, 0.1108, 0.6036, 0.0906, 0.6054, 0.08967, 0.6194, 0.1108, 0.6133, 0.1141, 0.6812, 0.0884, 0.6796, 0.08967, 0.6936, 0.1108, 0.699, 0.1064, 0.6054, 0.08967, 0.607, 0.0884, 0.6248, 0.1064, 0.6194, 0.1108, 0.6824, 0.08684, 0.6812, 0.0884, 0.699, 0.1064, 0.7034, 0.101, 0.607, 0.0884, 0.6083, 0.08684, 0.6293, 0.101, 0.6248, 0.1064, 0.6834, 0.08506, 0.6824, 0.08684, 0.7034, 0.101, 0.7067, 0.09485, 0.6083, 0.08684, 0.6092, 0.08506, 0.6325, 0.09485, 0.6293, 0.101, 0.684, 0.08312, 0.6834, 0.08506, 0.7067, 0.09485, 0.7087, 0.08817, 0.6092, 0.08506, 0.6098, 0.08312, 0.6346, 0.08817, 0.6325, 0.09485, 0.6842, 0.0811, 0.684, 0.08312, 0.7087, 0.08817, 0.7094, 0.08123, 0.6098, 0.08312, 0.61, 0.0811, 0.6353, 0.08123, 0.6346, 0.08817, 0.684, 0.07908, 0.6842, 0.0811, 0.7094, 0.08123, 0.7087, 0.07428, 0.61, 0.0811, 0.6098, 0.07908, 0.6346, 0.07428, 0.6353, 0.08123, 0.6834, 0.07714, 0.684, 0.07908, 0.7087, 0.07428, 0.7067, 0.0676, 0.6098, 0.07908, 0.6092, 0.07714, 0.6325, 0.0676, 0.6346, 0.07428, 0.6824, 0.07535, 0.6834, 0.07714, 0.7067, 0.0676, 0.7034, 0.06145, 0.6092, 0.07714, 0.6083, 0.07535, 0.6293, 0.06145, 0.6325, 0.0676, 0.6812, 0.07378, 0.6824, 0.07535, 0.7034, 0.06145, 0.699, 0.05606, 0.6083, 0.07535, 0.607, 0.07378, 0.6248, 0.05606, 0.6293, 0.06145, 0.6796, 0.07249, 0.6812, 0.07378, 0.699, 0.05606, 0.6936, 0.05163, 0.607, 0.07378, 0.6054, 0.07249, 0.6194, 0.05163, 0.6248, 0.05606, 0.6778, 0.07153, 0.6796, 0.07249, 0.6936, 0.05163, 0.6874, 0.04834, 0.6054, 0.07249, 0.6036, 0.07153, 0.6133, 0.04834, 0.6194, 0.05163, 0.6758, 0.07093, 0.6778, 0.07153, 0.6874, 0.04834, 0.6808, 0.04631, 0.6036, 0.07153, 0.6017, 0.07093, 0.6066, 0.04631, 0.6133, 0.04834, 0.6738, 0.07073, 0.6758, 0.07093, 0.6808, 0.04631, 0.6738, 0.04563, 0.6017, 0.07093, 0.5997, 0.07073, 0.5997, 0.04563, 0.6066, 0.04631, 0.6718, 0.07092, 0.6738, 0.07073, 0.6738, 0.04563, 0.6669, 0.04631, 0.5997, 0.07073, 0.5976, 0.07092, 0.5927, 0.04631, 0.5997, 0.04563, 0.6699, 0.0715, 0.6718, 0.07092, 0.6669, 0.04631, 0.6602, 0.04834, 0.5976, 0.07092, 0.5957, 0.0715, 0.586, 0.04834, 0.5927, 0.04631, 0.6681, 0.07245, 0.6699, 0.0715, 0.6602, 0.04834, 0.654, 0.05163, 0.5957, 0.0715, 0.5939, 0.07245, 0.5799, 0.05163, 0.586, 0.04834, 0.6665, 0.07372, 0.6681, 0.07245, 0.654, 0.05163, 0.6486, 0.05606, 0.5939, 0.07245, 0.5923, 0.07372, 0.5745, 0.05606, 0.5799, 0.05163, 0.6652, 0.07527, 0.6665, 0.07372, 0.6486, 0.05606, 0.6442, 0.06145, 0.5923, 0.07372, 0.591, 0.07527, 0.5701, 0.06145, 0.5745, 0.05606, 0.6642, 0.07704, 0.6652, 0.07527, 0.6442, 0.06145, 0.6409, 0.0676, 0.591, 0.07527, 0.5901, 0.07704, 0.5668, 0.0676, 0.5701, 0.06145, 0.6636, 0.07896, 0.6642, 0.07704, 0.6409, 0.0676, 0.6389, 0.07428, 0.5901, 0.07704, 0.5895, 0.07896, 0.5647, 0.07428, 0.5668, 0.0676, 0.6634, 0.08095, 0.6636, 0.07896, 0.6389, 0.07428, 0.6382, 0.08123, 0.5895, 0.07896, 0.5893, 0.08095, 0.5641, 0.08123, 0.5647, 0.07428, 0.6636, 0.08294, 0.6634, 0.08095, 0.6382, 0.08123, 0.6389, 0.08817, 0.5893, 0.08095, 0.5895, 0.08294, 0.5647, 0.08817, 0.5641, 0.08123, 0.6648, 0.08677, 0.6636, 0.08294, 0.6389, 0.08817, 0.6409, 0.09485, 0.5895, 0.08294, 0.5907, 0.08677, 0.5668, 0.09485, 0.5647, 0.08817, 0.6665, 0.09165, 0.6648, 0.08677, 0.6409, 0.09485, 0.6442, 0.101, 0.5907, 0.08677, 0.5923, 0.09165, 0.5701, 0.101, 0.5668, 0.09485, 0.6622, 0.08637, 0.6665, 0.09165, 0.6442, 0.101, 0.6486, 0.1064, 0.5923, 0.09165, 0.588, 0.08637, 0.5745, 0.1064, 0.5701, 0.101, 0.6624, 0.08641, 0.6622, 0.08637, 0.6486, 0.1064, 0.654, 0.1108, 0.588, 0.08637, 0.5882, 0.08641, 0.5799, 0.1108, 0.5745, 0.1064, 0.6699, 0.09048, 0.6624, 0.08641, 0.654, 0.1108, 0.6602, 0.1141, 0.5882, 0.08641, 0.5957, 0.09048, 0.586, 0.1141, 0.5799, 0.1108, 0.6718, 0.09111, 0.6699, 0.09048, 0.6602, 0.1141, 0.6669, 0.1161, 0.5957, 0.09048, 0.5976, 0.09111, 0.5927, 0.1161, 0.586, 0.1141, 0.6738, 0.09134, 0.6718, 0.09111, 0.6669, 0.1161, 0.6738, 0.1168, 0.5976, 0.09111, 0.5997, 0.09134, 0.5997, 0.1168, 0.5927, 0.1161, 0.6738, 0.09134, 0.6758, 0.09117, 0.6778, 0.0906, 0.6796, 0.08967, 0.6812, 0.0884, 0.6824, 0.08684, 0.6834, 0.08506, 0.684, 0.08312, 0.6842, 0.0811, 0.684, 0.07908, 0.6834, 0.07714, 0.6824, 0.07535, 0.6812, 0.07378, 0.6796, 0.07249, 0.6778, 0.07153, 0.6758, 0.07093, 0.6738, 0.07073, 0.6718, 0.07092, 0.6699, 0.0715, 0.6681, 0.07245, 0.6665, 0.07372, 0.6652, 0.07527, 0.6642, 0.07704, 0.6636, 0.07896, 0.6634, 0.08095, 0.6636, 0.08294, 0.6648, 0.08677, 0.6665, 0.09165, 0.6622, 0.08637, 0.6624, 0.08641, 0.6699, 0.09048, 0.6718, 0.09111, 0.6652, 0.07527, 0.6642, 0.07704, 0.6642, 0.07704, 0.6652, 0.07527, 0.6758, 0.09117, 0.6778, 0.0906, 0.6778, 0.0906, 0.6758, 0.09117, 0.6622, 0.08637, 0.6624, 0.08641, 0.6624, 0.08641, 0.6622, 0.08637, 0.6842, 0.0811, 0.684, 0.07908, 0.684, 0.07908, 0.6842, 0.0811, 0.6758, 0.07093, 0.6738, 0.07073, 0.6738, 0.07073, 0.6758, 0.07093, 0.6642, 0.07704, 0.6636, 0.07896, 0.6636, 0.07896, 0.6642, 0.07704, 0.6778, 0.0906, 0.6796, 0.08967, 0.6796, 0.08967, 0.6778, 0.0906, 0.6624, 0.08641, 0.6699, 0.09048, 0.6699, 0.09048, 0.6624, 0.08641, 0.684, 0.07908, 0.6834, 0.07714, 0.6834, 0.07714, 0.684, 0.07908, 0.6738, 0.07073, 0.6718, 0.07092, 0.6718, 0.07092, 0.6738, 0.07073, 0.6636, 0.07896, 0.6634, 0.08095, 0.6634, 0.08095, 0.6636, 0.07896, 0.6796, 0.08967, 0.6812, 0.0884, 0.6812, 0.0884, 0.6796, 0.08967, 0.6699, 0.09048, 0.6718, 0.09111, 0.6718, 0.09111, 0.6699, 0.09048, 0.6834, 0.07714, 0.6824, 0.07535, 0.6824, 0.07535, 0.6834, 0.07714, 0.6718, 0.07092, 0.6699, 0.0715, 0.6699, 0.0715, 0.6718, 0.07092, 0.6634, 0.08095, 0.6636, 0.08294, 0.6636, 0.08294, 0.6634, 0.08095, 0.6812, 0.0884, 0.6824, 0.08684, 0.6824, 0.08684, 0.6812, 0.0884, 0.6718, 0.09111, 0.6738, 0.09134, 0.6738, 0.09134, 0.6718, 0.09111, 0.6824, 0.07535, 0.6812, 0.07378, 0.6812, 0.07378, 0.6824, 0.07535, 0.6699, 0.0715, 0.6681, 0.07245, 0.6681, 0.07245, 0.6699, 0.0715, 0.6636, 0.08294, 0.6648, 0.08677, 0.6648, 0.08677, 0.6636, 0.08294, 0.6824, 0.08684, 0.6834, 0.08506, 0.6834, 0.08506, 0.6824, 0.08684, 0.6812, 0.07378, 0.6796, 0.07249, 0.6796, 0.07249, 0.6812, 0.07378, 0.6681, 0.07245, 0.6665, 0.07372, 0.6665, 0.07372, 0.6681, 0.07245, 0.6648, 0.08677, 0.6665, 0.09165, 0.6665, 0.09165, 0.6648, 0.08677, 0.6834, 0.08506, 0.684, 0.08312, 0.684, 0.08312, 0.6834, 0.08506, 0.6796, 0.07249, 0.6778, 0.07153, 0.6778, 0.07153, 0.6796, 0.07249, 0.6665, 0.07372, 0.6652, 0.07527, 0.6652, 0.07527, 0.6665, 0.07372, 0.6738, 0.09134, 0.6758, 0.09117, 0.6758, 0.09117, 0.6738, 0.09134, 0.6665, 0.09165, 0.6622, 0.08637, 0.6622, 0.08637, 0.6665, 0.09165, 0.684, 0.08312, 0.6842, 0.0811, 0.6842, 0.0811, 0.684, 0.08312, 0.6017, 0.09117, 0.5997, 0.09134, 0.5976, 0.09111, 0.5957, 0.09048, 0.5882, 0.08641, 0.588, 0.08637, 0.5923, 0.09165, 0.5907, 0.08677, 0.5895, 0.08294, 0.5893, 0.08095, 0.5895, 0.07896, 0.5901, 0.07704, 0.591, 0.07527, 0.5923, 0.07372, 0.5939, 0.07245, 0.5957, 0.0715, 0.5976, 0.07092, 0.5997, 0.07073, 0.6017, 0.07093, 0.6036, 0.07153, 0.6054, 0.07249, 0.607, 0.07378, 0.6083, 0.07535, 0.6092, 0.07714, 0.6098, 0.07908, 0.61, 0.0811, 0.6098, 0.08312, 0.6092, 0.08506, 0.6083, 0.08684, 0.607, 0.0884, 0.6054, 0.08967, 0.6036, 0.0906, 0.6017, 0.09117, 0.5997, 0.09134, 0.5997, 0.09134, 0.6017, 0.09117, 0.588, 0.08637, 0.5923, 0.09165, 0.5923, 0.09165, 0.588, 0.08637, 0.61, 0.0811, 0.6098, 0.08312, 0.6098, 0.08312, 0.61, 0.0811, 0.6017, 0.07093, 0.6036, 0.07153, 0.6036, 0.07153, 0.6017, 0.07093, 0.5901, 0.07704, 0.591, 0.07527, 0.591, 0.07527, 0.5901, 0.07704, 0.6036, 0.0906, 0.6017, 0.09117, 0.6017, 0.09117, 0.6036, 0.0906, 0.5882, 0.08641, 0.588, 0.08637, 0.588, 0.08637, 0.5882, 0.08641, 0.6098, 0.07908, 0.61, 0.0811, 0.61, 0.0811, 0.6098, 0.07908, 0.5997, 0.07073, 0.6017, 0.07093, 0.6017, 0.07093, 0.5997, 0.07073, 0.5895, 0.07896, 0.5901, 0.07704, 0.5901, 0.07704, 0.5895, 0.07896, 0.6054, 0.08967, 0.6036, 0.0906, 0.6036, 0.0906, 0.6054, 0.08967, 0.5957, 0.09048, 0.5882, 0.08641, 0.5882, 0.08641, 0.5957, 0.09048, 0.6092, 0.07714, 0.6098, 0.07908, 0.6098, 0.07908, 0.6092, 0.07714, 0.5976, 0.07092, 0.5997, 0.07073, 0.5997, 0.07073, 0.5976, 0.07092, 0.5893, 0.08095, 0.5895, 0.07896, 0.5895, 0.07896, 0.5893, 0.08095, 0.607, 0.0884, 0.6054, 0.08967, 0.6054, 0.08967, 0.607, 0.0884, 0.5976, 0.09111, 0.5957, 0.09048, 0.5957, 0.09048, 0.5976, 0.09111, 0.6083, 0.07535, 0.6092, 0.07714, 0.6092, 0.07714, 0.6083, 0.07535, 0.5957, 0.0715, 0.5976, 0.07092, 0.5976, 0.07092, 0.5957, 0.0715, 0.5895, 0.08294, 0.5893, 0.08095, 0.5893, 0.08095, 0.5895, 0.08294, 0.6083, 0.08684, 0.607, 0.0884, 0.607, 0.0884, 0.6083, 0.08684, 0.5997, 0.09134, 0.5976, 0.09111, 0.5976, 0.09111, 0.5997, 0.09134, 0.607, 0.07378, 0.6083, 0.07535, 0.6083, 0.07535, 0.607, 0.07378, 0.5939, 0.07245, 0.5957, 0.0715, 0.5957, 0.0715, 0.5939, 0.07245, 0.5907, 0.08677, 0.5895, 0.08294, 0.5895, 0.08294, 0.5907, 0.08677, 0.6092, 0.08506, 0.6083, 0.08684, 0.6083, 0.08684, 0.6092, 0.08506, 0.6054, 0.07249, 0.607, 0.07378, 0.607, 0.07378, 0.6054, 0.07249, 0.5923, 0.07372, 0.5939, 0.07245, 0.5939, 0.07245, 0.5923, 0.07372, 0.5923, 0.09165, 0.5907, 0.08677, 0.5907, 0.08677, 0.5923, 0.09165, 0.6098, 0.08312, 0.6092, 0.08506, 0.6092, 0.08506, 0.6098, 0.08312, 0.6036, 0.07153, 0.6054, 0.07249, 0.6054, 0.07249, 0.6036, 0.07153, 0.5745, 0.1064, 0.5745, 0.1064, 0.5745, 0.1064, 0.5745, 0.1064, 0.6486, 0.1064, 0.6486, 0.1064, 0.6486, 0.1064, 0.6486, 0.1064, 0.5811, 0.1276, 0.5811, 0.1183, 0.5811, 0.1183, 0.5811, 0.1276, 0.5811, 0.1832, 0.5811, 0.1925, 0.5811, 0.1925, 0.5811, 0.1832, 0.5811, 0.1832, 0.5811, 0.1925, 0.5811, 0.1925, 0.5811, 0.1832, 0.5811, 0.1276, 0.5811, 0.1183, 0.5811, 0.1183, 0.5811, 0.1276, 0.6486, 0.1064, 0.6486, 0.1064, 0.6486, 0.1064, 0.6486, 0.1064, 0.5745, 0.1064, 0.5745, 0.1064, 0.5745, 0.1064, 0.5745, 0.1064, 0.5745, 0.1064, 0.5745, 0.1064, 0.5745, 0.1064, 0.5745, 0.1064, 0.6486, 0.1064, 0.6486, 0.1064, 0.6486, 0.1064, 0.6486, 0.1064, 0.5811, 0.1276, 0.5811, 0.1183, 0.5811, 0.1183, 0.5811, 0.1276, 0.3094, 0.3862, 0.3094, 0.3871, 0.3094, 0.3871, 0.3094, 0.3862, 0.5811, 0.1832, 0.5811, 0.1925, 0.5811, 0.1925, 0.5811, 0.1832, 0.5811, 0.1276, 0.5811, 0.1183, 0.5811, 0.1183, 0.5811, 0.1276, 0.6486, 0.1064, 0.6486, 0.1064, 0.6486, 0.1064, 0.6486, 0.1064, 0.5745, 0.1064, 0.5745, 0.1064, 0.5745, 0.1064, 0.5745, 0.1064, 0.5745, 0.1064, 0.5745, 0.1064, 0.5745, 0.1064, 0.5745, 0.1064, 0.6486, 0.1064, 0.6486, 0.1064, 0.6486, 0.1064, 0.6486, 0.1064, 0.5811, 0.1276, 0.5811, 0.1183, 0.5811, 0.1183, 0.5811, 0.1276, 0.5811, 0.1832, 0.5811, 0.1925, 0.5811, 0.1925, 0.5811, 0.1832, 0.3094, 0.3862, 0.3094, 0.3871, 0.3094, 0.3871, 0.3094, 0.3862, 0.5811, 0.1276, 0.5811, 0.1183, 0.5811, 0.1183, 0.5811, 0.1276, 0.6486, 0.1064, 0.6486, 0.1064, 0.6486, 0.1064, 0.6486, 0.1064, 0.5745, 0.1064, 0.5745, 0.1064, 0.5745, 0.1064, 0.5745, 0.1064, 0.5745, 0.1064, 0.5745, 0.1064, 0.5745, 0.1064, 0.5745, 0.1064, 0.6486, 0.1064, 0.6486, 0.1064, 0.6486, 0.1064, 0.6486, 0.1064, 0.5811, 0.1276, 0.5811, 0.1183, 0.5811, 0.1183, 0.5811, 0.1276, 0.5811, 0.1832, 0.5811, 0.1925, 0.5811, 0.1925, 0.5811, 0.1832, 0.3094, 0.3826, 0.3094, 0.3835, 0.3094, 0.3835, 0.3094, 0.3826, 0.5811, 0.1647, 0.5811, 0.1554, 0.5811, 0.1554, 0.5811, 0.1647, 0.5811, 0.1647, 0.5811, 0.1554, 0.5811, 0.1554, 0.5811, 0.1647, 0.3094, 0.3826, 0.3094, 0.3835, 0.3094, 0.3835, 0.3094, 0.3826, 0.5811, 0.1461, 0.5811, 0.1554, 0.5811, 0.1554, 0.5811, 0.1461, 0.5811, 0.1647, 0.5811, 0.1554, 0.5811, 0.1554, 0.5811, 0.1647, 0.5811, 0.1647, 0.5811, 0.1554, 0.5811, 0.1554, 0.5811, 0.1647, 0.5811, 0.1461, 0.5811, 0.1554, 0.5811, 0.1554, 0.5811, 0.1461, 0.3094, 0.3826, 0.3094, 0.3835, 0.3094, 0.3835, 0.3094, 0.3826, 0.5811, 0.1647, 0.5811, 0.1554, 0.5811, 0.1554, 0.5811, 0.1647, 0.5811, 0.1647, 0.5811, 0.1554, 0.5811, 0.1554, 0.5811, 0.1647, 0.5811, 0.1461, 0.5811, 0.1554, 0.5811, 0.1554, 0.5811, 0.1461, 0.5811, 0.1461, 0.5811, 0.1554, 0.5811, 0.1554, 0.5811, 0.1461, 0.5811, 0.1647, 0.5811, 0.1554, 0.5811, 0.1554, 0.5811, 0.1647, 0.5811, 0.1647, 0.5811, 0.1554, 0.5811, 0.1554, 0.5811, 0.1647, 0.5811, 0.1647, 0.5811, 0.1554, 0.5811, 0.1554, 0.5811, 0.1647, 0.5858, 0.1461, 0.5858, 0.1554, 0.5858, 0.1554, 0.5858, 0.1461, 0.5811, 0.1647, 0.5811, 0.1554, 0.5811, 0.1554, 0.5811, 0.1647, 0.5811, 0.1461, 0.5811, 0.1554, 0.5811, 0.1554, 0.5811, 0.1461, 0.5858, 0.1461, 0.5858, 0.1554, 0.5811, 0.1554, 0.5811, 0.1461, 0.5672, 0.1461, 0.5672, 0.1554, 0.5626, 0.1554, 0.5626, 0.1461, 0.5718, 0.1461, 0.5718, 0.1554, 0.5672, 0.1554, 0.5672, 0.1461, 0.5765, 0.1461, 0.5765, 0.1554, 0.5718, 0.1554, 0.5718, 0.1461, 0.5811, 0.1461, 0.5811, 0.1554, 0.5765, 0.1554, 0.5765, 0.1461, 0.5858, 0.1461, 0.5858, 0.1554, 0.5858, 0.1554, 0.5858, 0.1461, 0.5904, 0.1461, 0.5904, 0.1554, 0.5858, 0.1554, 0.5858, 0.1461, 0.595, 0.1461, 0.595, 0.1554, 0.5904, 0.1554, 0.5904, 0.1461, 0.5997, 0.1461, 0.5997, 0.1554, 0.595, 0.1554, 0.595, 0.1461, 0.6043, 0.1461, 0.6043, 0.1554, 0.5997, 0.1554, 0.5997, 0.1461, 0.6089, 0.1461, 0.6089, 0.1554, 0.6043, 0.1554, 0.6043, 0.1461, 0.6136, 0.1461, 0.6136, 0.1554, 0.6089, 0.1554, 0.6089, 0.1461, 0.6182, 0.1461, 0.6182, 0.1554, 0.6136, 0.1554, 0.6136, 0.1461, 0.6228, 0.1461, 0.6228, 0.1554, 0.6182, 0.1554, 0.6182, 0.1461, 0.6275, 0.1461, 0.6275, 0.1554, 0.6228, 0.1554, 0.6228, 0.1461, 0.6321, 0.1461, 0.6321, 0.1554, 0.6275, 0.1554, 0.6275, 0.1461, 0.6367, 0.1461, 0.6367, 0.1554, 0.6321, 0.1554, 0.6321, 0.1461, 0.6414, 0.1461, 0.6414, 0.1554, 0.6367, 0.1554, 0.6367, 0.1461, 0.646, 0.1461, 0.646, 0.1554, 0.6414, 0.1554, 0.6414, 0.1461, 0.6506, 0.1461, 0.6506, 0.1554, 0.646, 0.1554, 0.646, 0.1461, 0.6553, 0.1461, 0.6553, 0.1554, 0.6506, 0.1554, 0.6506, 0.1461, 0.6599, 0.1461, 0.6599, 0.1554, 0.6553, 0.1554, 0.6553, 0.1461, 0.6645, 0.1461, 0.6645, 0.1554, 0.6599, 0.1554, 0.6599, 0.1461, 0.6692, 0.1461, 0.6692, 0.1554, 0.6645, 0.1554, 0.6645, 0.1461, 0.6738, 0.1461, 0.6738, 0.1554, 0.6692, 0.1554, 0.6692, 0.1461, 0.6785, 0.1461, 0.6785, 0.1554, 0.6738, 0.1554, 0.6738, 0.1461, 0.6831, 0.1461, 0.6831, 0.1554, 0.6785, 0.1554, 0.6785, 0.1461, 0.6877, 0.1461, 0.6877, 0.1554, 0.6831, 0.1554, 0.6831, 0.1461, 0.6924, 0.1461, 0.6924, 0.1554, 0.6877, 0.1554, 0.6877, 0.1461, 0.697, 0.1461, 0.697, 0.1554, 0.6924, 0.1554, 0.6924, 0.1461, 0.7016, 0.1461, 0.7016, 0.1554, 0.697, 0.1554, 0.697, 0.1461, 0.7063, 0.1461, 0.7063, 0.1554, 0.7016, 0.1554, 0.7016, 0.1461, 0.7109, 0.1461, 0.7109, 0.1554, 0.7063, 0.1554, 0.7063, 0.1461, 0.7109, 0.1276, 0.7109, 0.1368, 0.7063, 0.1368, 0.7063, 0.1276, 0.7063, 0.1276, 0.7063, 0.1368, 0.7016, 0.1368, 0.7016, 0.1276, 0.7016, 0.1276, 0.7016, 0.1368, 0.697, 0.1368, 0.697, 0.1276, 0.697, 0.1276, 0.697, 0.1368, 0.6924, 0.1368, 0.6924, 0.1276, 0.6924, 0.1276, 0.6924, 0.1368, 0.6877, 0.1368, 0.6877, 0.1276, 0.6877, 0.1276, 0.6877, 0.1368, 0.6831, 0.1368, 0.6831, 0.1276, 0.6831, 0.1276, 0.6831, 0.1368, 0.6785, 0.1368, 0.6785, 0.1276, 0.6785, 0.1276, 0.6785, 0.1368, 0.6738, 0.1368, 0.6738, 0.1276, 0.6738, 0.1276, 0.6738, 0.1368, 0.6692, 0.1368, 0.6692, 0.1276, 0.6692, 0.1276, 0.6692, 0.1368, 0.6645, 0.1368, 0.6645, 0.1276, 0.6645, 0.1276, 0.6645, 0.1368, 0.6599, 0.1368, 0.6599, 0.1276, 0.6599, 0.1276, 0.6599, 0.1368, 0.6553, 0.1368, 0.6553, 0.1276, 0.6553, 0.1276, 0.6553, 0.1368, 0.6506, 0.1368, 0.6506, 0.1276, 0.6506, 0.1276, 0.6506, 0.1368, 0.646, 0.1368, 0.646, 0.1276, 0.646, 0.1276, 0.646, 0.1368, 0.6414, 0.1368, 0.6414, 0.1276, 0.6414, 0.1276, 0.6414, 0.1368, 0.6367, 0.1368, 0.6367, 0.1276, 0.6367, 0.1276, 0.6367, 0.1368, 0.6321, 0.1368, 0.6321, 0.1276, 0.6321, 0.1276, 0.6321, 0.1368, 0.6275, 0.1368, 0.6275, 0.1276, 0.6275, 0.1276, 0.6275, 0.1368, 0.6228, 0.1368, 0.6228, 0.1276, 0.6228, 0.1276, 0.6228, 0.1368, 0.6182, 0.1368, 0.6182, 0.1276, 0.6182, 0.1276, 0.6182, 0.1368, 0.6136, 0.1368, 0.6136, 0.1276, 0.6136, 0.1276, 0.6136, 0.1368, 0.6089, 0.1368, 0.6089, 0.1276, 0.6089, 0.1276, 0.6089, 0.1368, 0.6043, 0.1368, 0.6043, 0.1276, 0.6043, 0.1276, 0.6043, 0.1368, 0.5997, 0.1368, 0.5997, 0.1276, 0.5997, 0.1276, 0.5997, 0.1368, 0.595, 0.1368, 0.595, 0.1276, 0.595, 0.1276, 0.595, 0.1368, 0.5904, 0.1368, 0.5904, 0.1276, 0.5904, 0.1276, 0.5904, 0.1368, 0.5858, 0.1368, 0.5858, 0.1276, 0.5858, 0.1276, 0.5858, 0.1368, 0.5858, 0.1368, 0.5858, 0.1276, 0.5811, 0.1276, 0.5811, 0.1368, 0.5765, 0.1368, 0.5765, 0.1276, 0.5765, 0.1276, 0.5765, 0.1368, 0.5718, 0.1368, 0.5718, 0.1276, 0.5718, 0.1276, 0.5718, 0.1368, 0.5672, 0.1368, 0.5672, 0.1276, 0.5672, 0.1276, 0.5672, 0.1368, 0.5626, 0.1368, 0.5626, 0.1276, 0.5858, 0.1276, 0.5858, 0.1368, 0.5811, 0.1368, 0.5811, 0.1276, 0.5811, 0.1276, 0.5811, 0.1368, 0.5811, 0.1368, 0.5811, 0.1276, 0.5858, 0.1276, 0.5858, 0.1368, 0.5858, 0.1368, 0.5858, 0.1276, 0.5811, 0.1276, 0.5811, 0.1368, 0.5811, 0.1368, 0.5811, 0.1276, 0.3137, 0.3829, 0.3137, 0.3831, 0.3137, 0.3831, 0.3137, 0.3829, 0.3094, 0.3808, 0.3094, 0.3817, 0.3094, 0.3817, 0.3094, 0.3808, 0.3137, 0.3829, 0.3137, 0.3831, 0.3137, 0.3831, 0.3137, 0.3829, 0.5811, 0.1276, 0.5811, 0.1368, 0.5811, 0.1368, 0.5811, 0.1276, 0.3094, 0.3808, 0.3094, 0.3817, 0.3094, 0.3817, 0.3094, 0.3808, 0.3094, 0.3808, 0.3094, 0.3817, 0.3094, 0.3817, 0.3094, 0.3808, 0.5811, 0.1461, 0.5811, 0.1368, 0.5811, 0.1368, 0.5811, 0.1461, 0.5811, 0.1461, 0.5811, 0.1368, 0.5811, 0.1368, 0.5811, 0.1461, 0.5811, 0.1461, 0.5811, 0.1368, 0.5811, 0.1368, 0.5811, 0.1461, 0.5811, 0.1461, 0.5811, 0.1368, 0.5811, 0.1368, 0.5811, 0.1461, 0.5811, 0.1461, 0.5811, 0.1368, 0.5811, 0.1368, 0.5811, 0.1461, 0.5811, 0.1461, 0.5811, 0.1368, 0.5811, 0.1368, 0.5811, 0.1461, 0.5811, 0.1461, 0.5811, 0.1368, 0.5811, 0.1368, 0.5811, 0.1461, 0.5811, 0.1461, 0.5811, 0.1368, 0.5811, 0.1368, 0.5811, 0.1461, 0.5811, 0.1461, 0.5811, 0.1368, 0.5811, 0.1368, 0.5811, 0.1461, 0.5811, 0.1461, 0.5811, 0.1368, 0.5811, 0.1368, 0.5811, 0.1461, 0.5811, 0.1183, 0.5811, 0.1276, 0.5811, 0.1276, 0.5811, 0.1183, 0.5811, 0.1183, 0.5811, 0.1276, 0.5811, 0.1276, 0.5811, 0.1183, 0.5811, 0.1183, 0.5811, 0.1276, 0.5811, 0.1276, 0.5811, 0.1183, 0.5811, 0.1183, 0.5811, 0.1276, 0.5811, 0.1276, 0.5811, 0.1183, 0.3094, 0.3799, 0.3094, 0.3808, 0.3094, 0.3808, 0.3094, 0.3799, 0.5811, 0.1183, 0.5811, 0.1276, 0.5811, 0.1276, 0.5811, 0.1183, 0.5811, 0.1183, 0.5811, 0.1276, 0.5811, 0.1276, 0.5811, 0.1183, 0.5858, 0.1183, 0.5858, 0.1276, 0.5858, 0.1276, 0.5858, 0.1183, 0.5811, 0.1183, 0.5811, 0.1276, 0.5811, 0.1276, 0.5811, 0.1183, 0.5858, 0.1183, 0.5858, 0.1276, 0.5811, 0.1276, 0.5811, 0.1183, 0.5672, 0.1183, 0.5672, 0.1276, 0.5626, 0.1276, 0.5626, 0.1183, 0.5718, 0.1183, 0.5718, 0.1276, 0.5672, 0.1276, 0.5672, 0.1183, 0.5765, 0.1183, 0.5765, 0.1276, 0.5718, 0.1276, 0.5718, 0.1183, 0.5811, 0.1183, 0.5811, 0.1276, 0.5765, 0.1276, 0.5765, 0.1183, 0.5858, 0.1183, 0.5858, 0.1276, 0.5858, 0.1276, 0.5858, 0.1183, 0.5904, 0.1183, 0.5904, 0.1276, 0.5858, 0.1276, 0.5858, 0.1183, 0.595, 0.1183, 0.595, 0.1276, 0.5904, 0.1276, 0.5904, 0.1183, 0.5997, 0.1183, 0.5997, 0.1276, 0.595, 0.1276, 0.595, 0.1183, 0.6043, 0.1183, 0.6043, 0.1276, 0.5997, 0.1276, 0.5997, 0.1183, 0.6089, 0.1183, 0.6089, 0.1276, 0.6043, 0.1276, 0.6043, 0.1183, 0.6136, 0.1183, 0.6136, 0.1276, 0.6089, 0.1276, 0.6089, 0.1183, 0.6182, 0.1183, 0.6182, 0.1276, 0.6136, 0.1276, 0.6136, 0.1183, 0.6228, 0.1183, 0.6228, 0.1276, 0.6182, 0.1276, 0.6182, 0.1183, 0.6275, 0.1183, 0.6275, 0.1276, 0.6228, 0.1276, 0.6228, 0.1183, 0.6321, 0.1183, 0.6321, 0.1276, 0.6275, 0.1276, 0.6275, 0.1183, 0.6367, 0.1183, 0.6367, 0.1276, 0.6321, 0.1276, 0.6321, 0.1183, 0.6414, 0.1183, 0.6414, 0.1276, 0.6367, 0.1276, 0.6367, 0.1183, 0.646, 0.1183, 0.646, 0.1276, 0.6414, 0.1276, 0.6414, 0.1183, 0.6506, 0.1183, 0.6506, 0.1276, 0.646, 0.1276, 0.646, 0.1183, 0.6553, 0.1183, 0.6553, 0.1276, 0.6506, 0.1276, 0.6506, 0.1183, 0.6599, 0.1183, 0.6599, 0.1276, 0.6553, 0.1276, 0.6553, 0.1183, 0.6645, 0.1183, 0.6645, 0.1276, 0.6599, 0.1276, 0.6599, 0.1183, 0.6692, 0.1183, 0.6692, 0.1276, 0.6645, 0.1276, 0.6645, 0.1183, 0.6738, 0.1183, 0.6738, 0.1276, 0.6692, 0.1276, 0.6692, 0.1183, 0.6785, 0.1183, 0.6785, 0.1276, 0.6738, 0.1276, 0.6738, 0.1183, 0.6831, 0.1183, 0.6831, 0.1276, 0.6785, 0.1276, 0.6785, 0.1183, 0.6877, 0.1183, 0.6877, 0.1276, 0.6831, 0.1276, 0.6831, 0.1183, 0.6924, 0.1183, 0.6924, 0.1276, 0.6877, 0.1276, 0.6877, 0.1183, 0.697, 0.1183, 0.697, 0.1276, 0.6924, 0.1276, 0.6924, 0.1183, 0.7016, 0.1183, 0.7016, 0.1276, 0.697, 0.1276, 0.697, 0.1183, 0.7063, 0.1183, 0.7063, 0.1276, 0.7016, 0.1276, 0.7016, 0.1183, 0.7109, 0.1183, 0.7109, 0.1276, 0.7063, 0.1276, 0.7063, 0.1183, 0.5811, 0.1368, 0.5811, 0.1276, 0.5811, 0.1276, 0.5811, 0.1368, 0.5811, 0.1368, 0.5811, 0.1276, 0.5811, 0.1276, 0.5811, 0.1368, 0.5811, 0.1368, 0.5811, 0.1276, 0.5811, 0.1276, 0.5811, 0.1368, 0.5811, 0.1368, 0.5811, 0.1276, 0.5811, 0.1276, 0.5811, 0.1368, 0.5811, 0.1368, 0.5811, 0.1276, 0.5811, 0.1276, 0.5811, 0.1368, 0.5811, 0.1368, 0.5811, 0.1276, 0.5811, 0.1276, 0.5811, 0.1368, 0.5811, 0.1368, 0.5811, 0.1276, 0.5811, 0.1276, 0.5811, 0.1368, 0.5811, 0.1368, 0.5811, 0.1276, 0.5811, 0.1276, 0.5811, 0.1368, 0.5811, 0.1368, 0.5811, 0.1276, 0.5811, 0.1276, 0.5811, 0.1368, 0.5811, 0.1368, 0.5811, 0.1276, 0.5811, 0.1276, 0.5811, 0.1368, 0.5811, 0.1554, 0.5811, 0.1461, 0.5811, 0.1461, 0.5811, 0.1554, 0.5811, 0.1554, 0.5811, 0.1461, 0.5811, 0.1461, 0.5811, 0.1554, 0.5811, 0.1554, 0.5811, 0.1461, 0.5811, 0.1461, 0.5811, 0.1554, 0.5811, 0.1554, 0.5811, 0.1461, 0.5811, 0.1461, 0.5811, 0.1554, 0.5811, 0.1554, 0.5811, 0.1461, 0.5811, 0.1461, 0.5811, 0.1554, 0.5811, 0.1554, 0.5811, 0.1461, 0.5811, 0.1461, 0.5811, 0.1554, 0.5811, 0.1554, 0.5811, 0.1461, 0.5811, 0.1461, 0.5811, 0.1554, 0.5811, 0.1554, 0.5811, 0.1461, 0.5811, 0.1461, 0.5811, 0.1554, 0.5811, 0.1554, 0.5811, 0.1461, 0.5811, 0.1461, 0.5811, 0.1554, 0.5811, 0.1554, 0.5811, 0.1461, 0.5811, 0.1461, 0.5811, 0.1554, 0.7109, 0.1368, 0.7109, 0.1461, 0.7063, 0.1461, 0.7063, 0.1368, 0.7063, 0.1368, 0.7063, 0.1461, 0.7016, 0.1461, 0.7016, 0.1368, 0.7016, 0.1368, 0.7016, 0.1461, 0.697, 0.1461, 0.697, 0.1368, 0.697, 0.1368, 0.697, 0.1461, 0.6924, 0.1461, 0.6924, 0.1368, 0.6924, 0.1368, 0.6924, 0.1461, 0.6877, 0.1461, 0.6877, 0.1368, 0.6877, 0.1368, 0.6877, 0.1461, 0.6831, 0.1461, 0.6831, 0.1368, 0.6831, 0.1368, 0.6831, 0.1461, 0.6785, 0.1461, 0.6785, 0.1368, 0.6785, 0.1368, 0.6785, 0.1461, 0.6738, 0.1461, 0.6738, 0.1368, 0.6738, 0.1368, 0.6738, 0.1461, 0.6692, 0.1461, 0.6692, 0.1368, 0.6692, 0.1368, 0.6692, 0.1461, 0.6645, 0.1461, 0.6645, 0.1368, 0.6645, 0.1368, 0.6645, 0.1461, 0.6599, 0.1461, 0.6599, 0.1368, 0.6599, 0.1368, 0.6599, 0.1461, 0.6553, 0.1461, 0.6553, 0.1368, 0.6553, 0.1368, 0.6553, 0.1461, 0.6506, 0.1461, 0.6506, 0.1368, 0.6506, 0.1368, 0.6506, 0.1461, 0.646, 0.1461, 0.646, 0.1368, 0.646, 0.1368, 0.646, 0.1461, 0.6414, 0.1461, 0.6414, 0.1368, 0.6414, 0.1368, 0.6414, 0.1461, 0.6367, 0.1461, 0.6367, 0.1368, 0.6367, 0.1368, 0.6367, 0.1461, 0.6321, 0.1461, 0.6321, 0.1368, 0.6321, 0.1368, 0.6321, 0.1461, 0.6275, 0.1461, 0.6275, 0.1368, 0.6275, 0.1368, 0.6275, 0.1461, 0.6228, 0.1461, 0.6228, 0.1368, 0.6228, 0.1368, 0.6228, 0.1461, 0.6182, 0.1461, 0.6182, 0.1368, 0.6182, 0.1368, 0.6182, 0.1461, 0.6136, 0.1461, 0.6136, 0.1368, 0.6136, 0.1368, 0.6136, 0.1461, 0.6089, 0.1461, 0.6089, 0.1368, 0.6089, 0.1368, 0.6089, 0.1461, 0.6043, 0.1461, 0.6043, 0.1368, 0.6043, 0.1368, 0.6043, 0.1461, 0.5997, 0.1461, 0.5997, 0.1368, 0.5997, 0.1368, 0.5997, 0.1461, 0.595, 0.1461, 0.595, 0.1368, 0.595, 0.1368, 0.595, 0.1461, 0.5904, 0.1461, 0.5904, 0.1368, 0.5904, 0.1368, 0.5904, 0.1461, 0.5858, 0.1461, 0.5858, 0.1368, 0.5858, 0.1368, 0.5858, 0.1461, 0.5858, 0.1461, 0.5858, 0.1368, 0.5811, 0.1368, 0.5811, 0.1461, 0.5765, 0.1461, 0.5765, 0.1368, 0.5765, 0.1368, 0.5765, 0.1461, 0.5718, 0.1461, 0.5718, 0.1368, 0.5718, 0.1368, 0.5718, 0.1461, 0.5672, 0.1461, 0.5672, 0.1368, 0.5672, 0.1368, 0.5672, 0.1461, 0.5626, 0.1461, 0.5626, 0.1368, 0.5858, 0.1368, 0.5858, 0.1461, 0.5811, 0.1461, 0.5811, 0.1368, 0.5811, 0.1368, 0.5811, 0.1461, 0.5811, 0.1461, 0.5811, 0.1368, 0.5858, 0.1368, 0.5858, 0.1461, 0.5858, 0.1461, 0.5858, 0.1368, 0.5811, 0.1368, 0.5811, 0.1461, 0.5811, 0.1461, 0.5811, 0.1368, 0.3137, 0.3831, 0.3137, 0.3833, 0.3137, 0.3833, 0.3137, 0.3831, 0.3094, 0.3817, 0.3094, 0.3826, 0.3094, 0.3826, 0.3094, 0.3817, 0.3137, 0.3831, 0.3137, 0.3833, 0.3137, 0.3833, 0.3137, 0.3831, 0.5811, 0.1368, 0.5811, 0.1461, 0.5811, 0.1461, 0.5811, 0.1368, 0.5811, 0.1368, 0.5811, 0.1461, 0.5811, 0.1461, 0.5811, 0.1368, 0.3094, 0.3817, 0.3094, 0.3826, 0.3094, 0.3826, 0.3094, 0.3817, 0.5811, 0.1832, 0.5811, 0.1739, 0.5811, 0.1739, 0.5811, 0.1832, 0.5811, 0.1832, 0.5811, 0.1739, 0.5811, 0.1739, 0.5811, 0.1832, 0.5811, 0.1832, 0.5811, 0.1739, 0.5811, 0.1739, 0.5811, 0.1832, 0.5811, 0.1832, 0.5811, 0.1739, 0.5811, 0.1739, 0.5811, 0.1832, 0.5811, 0.1832, 0.5811, 0.1739, 0.5811, 0.1739, 0.5811, 0.1832, 0.5811, 0.1832, 0.5811, 0.1739, 0.5811, 0.1739, 0.5811, 0.1832, 0.5811, 0.1832, 0.5811, 0.1739, 0.5811, 0.1739, 0.5811, 0.1832, 0.5811, 0.1832, 0.5811, 0.1739, 0.5811, 0.1739, 0.5811, 0.1832, 0.5811, 0.1832, 0.5811, 0.1739, 0.5811, 0.1739, 0.5811, 0.1832, 0.5811, 0.1832, 0.5811, 0.1739, 0.5811, 0.1739, 0.5811, 0.1832, 0.5811, 0.1647, 0.5811, 0.1739, 0.5811, 0.1739, 0.5811, 0.1647, 0.5811, 0.1647, 0.5811, 0.1739, 0.5811, 0.1739, 0.5811, 0.1647, 0.5811, 0.1647, 0.5811, 0.1739, 0.5811, 0.1739, 0.5811, 0.1647, 0.3137, 0.3836, 0.3137, 0.3838, 0.3137, 0.3838, 0.3137, 0.3836, 0.3094, 0.3844, 0.3094, 0.3853, 0.3094, 0.3853, 0.3094, 0.3844, 0.3137, 0.3836, 0.3137, 0.3838, 0.3137, 0.3838, 0.3137, 0.3836, 0.5811, 0.1647, 0.5811, 0.1739, 0.5811, 0.1739, 0.5811, 0.1647, 0.5858, 0.1647, 0.5858, 0.1739, 0.5858, 0.1739, 0.5858, 0.1647, 0.5811, 0.1647, 0.5811, 0.1739, 0.5811, 0.1739, 0.5811, 0.1647, 0.5858, 0.1647, 0.5858, 0.1739, 0.5811, 0.1739, 0.5811, 0.1647, 0.5672, 0.1647, 0.5672, 0.1739, 0.5626, 0.1739, 0.5626, 0.1647, 0.5718, 0.1647, 0.5718, 0.1739, 0.5672, 0.1739, 0.5672, 0.1647, 0.5765, 0.1647, 0.5765, 0.1739, 0.5718, 0.1739, 0.5718, 0.1647, 0.5811, 0.1647, 0.5811, 0.1739, 0.5765, 0.1739, 0.5765, 0.1647, 0.5858, 0.1647, 0.5858, 0.1739, 0.5858, 0.1739, 0.5858, 0.1647, 0.5904, 0.1647, 0.5904, 0.1739, 0.5858, 0.1739, 0.5858, 0.1647, 0.595, 0.1647, 0.595, 0.1739, 0.5904, 0.1739, 0.5904, 0.1647, 0.5997, 0.1647, 0.5997, 0.1739, 0.595, 0.1739, 0.595, 0.1647, 0.6043, 0.1647, 0.6043, 0.1739, 0.5997, 0.1739, 0.5997, 0.1647, 0.6089, 0.1647, 0.6089, 0.1739, 0.6043, 0.1739, 0.6043, 0.1647, 0.6136, 0.1647, 0.6136, 0.1739, 0.6089, 0.1739, 0.6089, 0.1647, 0.6182, 0.1647, 0.6182, 0.1739, 0.6136, 0.1739, 0.6136, 0.1647, 0.6228, 0.1647, 0.6228, 0.1739, 0.6182, 0.1739, 0.6182, 0.1647, 0.6275, 0.1647, 0.6275, 0.1739, 0.6228, 0.1739, 0.6228, 0.1647, 0.6321, 0.1647, 0.6321, 0.1739, 0.6275, 0.1739, 0.6275, 0.1647, 0.6367, 0.1647, 0.6367, 0.1739, 0.6321, 0.1739, 0.6321, 0.1647, 0.6414, 0.1647, 0.6414, 0.1739, 0.6367, 0.1739, 0.6367, 0.1647, 0.646, 0.1647, 0.646, 0.1739, 0.6414, 0.1739, 0.6414, 0.1647, 0.6506, 0.1647, 0.6506, 0.1739, 0.646, 0.1739, 0.646, 0.1647, 0.6553, 0.1647, 0.6553, 0.1739, 0.6506, 0.1739, 0.6506, 0.1647, 0.6599, 0.1647, 0.6599, 0.1739, 0.6553, 0.1739, 0.6553, 0.1647, 0.6645, 0.1647, 0.6645, 0.1739, 0.6599, 0.1739, 0.6599, 0.1647, 0.6692, 0.1647, 0.6692, 0.1739, 0.6645, 0.1739, 0.6645, 0.1647, 0.6738, 0.1647, 0.6738, 0.1739, 0.6692, 0.1739, 0.6692, 0.1647, 0.6785, 0.1647, 0.6785, 0.1739, 0.6738, 0.1739, 0.6738, 0.1647, 0.6831, 0.1647, 0.6831, 0.1739, 0.6785, 0.1739, 0.6785, 0.1647, 0.6877, 0.1647, 0.6877, 0.1739, 0.6831, 0.1739, 0.6831, 0.1647, 0.6924, 0.1647, 0.6924, 0.1739, 0.6877, 0.1739, 0.6877, 0.1647, 0.697, 0.1647, 0.697, 0.1739, 0.6924, 0.1739, 0.6924, 0.1647, 0.7016, 0.1647, 0.7016, 0.1739, 0.697, 0.1739, 0.697, 0.1647, 0.7063, 0.1647, 0.7063, 0.1739, 0.7016, 0.1739, 0.7016, 0.1647, 0.7109, 0.1647, 0.7109, 0.1739, 0.7063, 0.1739, 0.7063, 0.1647, 0.7109, 0.1554, 0.7109, 0.1647, 0.7063, 0.1647, 0.7063, 0.1554, 0.7063, 0.1554, 0.7063, 0.1647, 0.7016, 0.1647, 0.7016, 0.1554, 0.7016, 0.1554, 0.7016, 0.1647, 0.697, 0.1647, 0.697, 0.1554, 0.697, 0.1554, 0.697, 0.1647, 0.6924, 0.1647, 0.6924, 0.1554, 0.6924, 0.1554, 0.6924, 0.1647, 0.6877, 0.1647, 0.6877, 0.1554, 0.6877, 0.1554, 0.6877, 0.1647, 0.6831, 0.1647, 0.6831, 0.1554, 0.6831, 0.1554, 0.6831, 0.1647, 0.6785, 0.1647, 0.6785, 0.1554, 0.6785, 0.1554, 0.6785, 0.1647, 0.6738, 0.1647, 0.6738, 0.1554, 0.6738, 0.1554, 0.6738, 0.1647, 0.6692, 0.1647, 0.6692, 0.1554, 0.6692, 0.1554, 0.6692, 0.1647, 0.6645, 0.1647, 0.6645, 0.1554, 0.6645, 0.1554, 0.6645, 0.1647, 0.6599, 0.1647, 0.6599, 0.1554, 0.6599, 0.1554, 0.6599, 0.1647, 0.6553, 0.1647, 0.6553, 0.1554, 0.6553, 0.1554, 0.6553, 0.1647, 0.6506, 0.1647, 0.6506, 0.1554, 0.6506, 0.1554, 0.6506, 0.1647, 0.646, 0.1647, 0.646, 0.1554, 0.646, 0.1554, 0.646, 0.1647, 0.6414, 0.1647, 0.6414, 0.1554, 0.6414, 0.1554, 0.6414, 0.1647, 0.6367, 0.1647, 0.6367, 0.1554, 0.6367, 0.1554, 0.6367, 0.1647, 0.6321, 0.1647, 0.6321, 0.1554, 0.6321, 0.1554, 0.6321, 0.1647, 0.6275, 0.1647, 0.6275, 0.1554, 0.6275, 0.1554, 0.6275, 0.1647, 0.6228, 0.1647, 0.6228, 0.1554, 0.6228, 0.1554, 0.6228, 0.1647, 0.6182, 0.1647, 0.6182, 0.1554, 0.6182, 0.1554, 0.6182, 0.1647, 0.6136, 0.1647, 0.6136, 0.1554, 0.6136, 0.1554, 0.6136, 0.1647, 0.6089, 0.1647, 0.6089, 0.1554, 0.6089, 0.1554, 0.6089, 0.1647, 0.6043, 0.1647, 0.6043, 0.1554, 0.6043, 0.1554, 0.6043, 0.1647, 0.5997, 0.1647, 0.5997, 0.1554, 0.5997, 0.1554, 0.5997, 0.1647, 0.595, 0.1647, 0.595, 0.1554, 0.595, 0.1554, 0.595, 0.1647, 0.5904, 0.1647, 0.5904, 0.1554, 0.5904, 0.1554, 0.5904, 0.1647, 0.5858, 0.1647, 0.5858, 0.1554, 0.5858, 0.1554, 0.5858, 0.1647, 0.5858, 0.1647, 0.5858, 0.1554, 0.5811, 0.1554, 0.5811, 0.1647, 0.5765, 0.1647, 0.5765, 0.1554, 0.5765, 0.1554, 0.5765, 0.1647, 0.5718, 0.1647, 0.5718, 0.1554, 0.5718, 0.1554, 0.5718, 0.1647, 0.5672, 0.1647, 0.5672, 0.1554, 0.5672, 0.1554, 0.5672, 0.1647, 0.5626, 0.1647, 0.5626, 0.1554, 0.5858, 0.1554, 0.5858, 0.1647, 0.5811, 0.1647, 0.5811, 0.1554, 0.5811, 0.1554, 0.5811, 0.1647, 0.5811, 0.1647, 0.5811, 0.1554, 0.5858, 0.1554, 0.5858, 0.1647, 0.5858, 0.1647, 0.5858, 0.1554, 0.5811, 0.1554, 0.5811, 0.1647, 0.5811, 0.1647, 0.5811, 0.1554, 0.5811, 0.1554, 0.5811, 0.1647, 0.5811, 0.1647, 0.5811, 0.1554, 0.3094, 0.3835, 0.3094, 0.3844, 0.3094, 0.3844, 0.3094, 0.3835, 0.5811, 0.1554, 0.5811, 0.1647, 0.5811, 0.1647, 0.5811, 0.1554, 0.5811, 0.1554, 0.5811, 0.1647, 0.5811, 0.1647, 0.5811, 0.1554, 0.3094, 0.3835, 0.3094, 0.3844, 0.3094, 0.3844, 0.3094, 0.3835, 0.5811, 0.1554, 0.5811, 0.1647, 0.5811, 0.1647, 0.5811, 0.1554, 0.5811, 0.1739, 0.5811, 0.1647, 0.5811, 0.1647, 0.5811, 0.1739, 0.5811, 0.1739, 0.5811, 0.1647, 0.5811, 0.1647, 0.5811, 0.1739, 0.5811, 0.1739, 0.5811, 0.1647, 0.5811, 0.1647, 0.5811, 0.1739, 0.5811, 0.1739, 0.5811, 0.1647, 0.5811, 0.1647, 0.5811, 0.1739, 0.5811, 0.1739, 0.5811, 0.1647, 0.5811, 0.1647, 0.5811, 0.1739, 0.5811, 0.1739, 0.5811, 0.1647, 0.5811, 0.1647, 0.5811, 0.1739, 0.5811, 0.1739, 0.5811, 0.1647, 0.5811, 0.1647, 0.5811, 0.1739, 0.5811, 0.1739, 0.5811, 0.1647, 0.5811, 0.1647, 0.5811, 0.1739, 0.5811, 0.1739, 0.5811, 0.1647, 0.5811, 0.1647, 0.5811, 0.1739, 0.5811, 0.1739, 0.5811, 0.1647, 0.5811, 0.1647, 0.5811, 0.1739, 0.5811, 0.1925, 0.5811, 0.1832, 0.5811, 0.1832, 0.5811, 0.1925, 0.5811, 0.1925, 0.5811, 0.1832, 0.5811, 0.1832, 0.5811, 0.1925, 0.5811, 0.1925, 0.5811, 0.1832, 0.5811, 0.1832, 0.5811, 0.1925, 0.5811, 0.1925, 0.5811, 0.1832, 0.5811, 0.1832, 0.5811, 0.1925, 0.5811, 0.1925, 0.5811, 0.1832, 0.5811, 0.1832, 0.5811, 0.1925, 0.5811, 0.1925, 0.5811, 0.1832, 0.5811, 0.1832, 0.5811, 0.1925, 0.5811, 0.1925, 0.5811, 0.1832, 0.5811, 0.1832, 0.5811, 0.1925, 0.5811, 0.1925, 0.5811, 0.1832, 0.5811, 0.1832, 0.5811, 0.1925, 0.5811, 0.1925, 0.5811, 0.1832, 0.5811, 0.1832, 0.5811, 0.1925, 0.5811, 0.1925, 0.5811, 0.1832, 0.5811, 0.1832, 0.5811, 0.1925, 0.3094, 0.3853, 0.3094, 0.3862, 0.3094, 0.3862, 0.3094, 0.3853, 0.3094, 0.3853, 0.3094, 0.3862, 0.3094, 0.3862, 0.3094, 0.3853, 0.5811, 0.1739, 0.5811, 0.1832, 0.5811, 0.1832, 0.5811, 0.1739, 0.3137, 0.3838, 0.3137, 0.384, 0.3137, 0.384, 0.3137, 0.3838, 0.3094, 0.3853, 0.3094, 0.3862, 0.3094, 0.3862, 0.3094, 0.3853, 0.3137, 0.3838, 0.3137, 0.384, 0.3137, 0.384, 0.3137, 0.3838, 0.5811, 0.1739, 0.5811, 0.1832, 0.5811, 0.1832, 0.5811, 0.1739, 0.5858, 0.1739, 0.5858, 0.1832, 0.5858, 0.1832, 0.5858, 0.1739, 0.5811, 0.1739, 0.5811, 0.1832, 0.5811, 0.1832, 0.5811, 0.1739, 0.5858, 0.1739, 0.5858, 0.1832, 0.5811, 0.1832, 0.5811, 0.1739, 0.5672, 0.1739, 0.5672, 0.1832, 0.5626, 0.1832, 0.5626, 0.1739, 0.5718, 0.1739, 0.5718, 0.1832, 0.5672, 0.1832, 0.5672, 0.1739, 0.5765, 0.1739, 0.5765, 0.1832, 0.5718, 0.1832, 0.5718, 0.1739, 0.5811, 0.1739, 0.5811, 0.1832, 0.5765, 0.1832, 0.5765, 0.1739, 0.5858, 0.1739, 0.5858, 0.1832, 0.5858, 0.1832, 0.5858, 0.1739, 0.5904, 0.1739, 0.5904, 0.1832, 0.5858, 0.1832, 0.5858, 0.1739, 0.595, 0.1739, 0.595, 0.1832, 0.5904, 0.1832, 0.5904, 0.1739, 0.5997, 0.1739, 0.5997, 0.1832, 0.595, 0.1832, 0.595, 0.1739, 0.6043, 0.1739, 0.6043, 0.1832, 0.5997, 0.1832, 0.5997, 0.1739, 0.6089, 0.1739, 0.6089, 0.1832, 0.6043, 0.1832, 0.6043, 0.1739, 0.6136, 0.1739, 0.6136, 0.1832, 0.6089, 0.1832, 0.6089, 0.1739, 0.6182, 0.1739, 0.6182, 0.1832, 0.6136, 0.1832, 0.6136, 0.1739, 0.6228, 0.1739, 0.6228, 0.1832, 0.6182, 0.1832, 0.6182, 0.1739, 0.6275, 0.1739, 0.6275, 0.1832, 0.6228, 0.1832, 0.6228, 0.1739, 0.6321, 0.1739, 0.6321, 0.1832, 0.6275, 0.1832, 0.6275, 0.1739, 0.6367, 0.1739, 0.6367, 0.1832, 0.6321, 0.1832, 0.6321, 0.1739, 0.6414, 0.1739, 0.6414, 0.1832, 0.6367, 0.1832, 0.6367, 0.1739, 0.646, 0.1739, 0.646, 0.1832, 0.6414, 0.1832, 0.6414, 0.1739, 0.6506, 0.1739, 0.6506, 0.1832, 0.646, 0.1832, 0.646, 0.1739, 0.6553, 0.1739, 0.6553, 0.1832, 0.6506, 0.1832, 0.6506, 0.1739, 0.6599, 0.1739, 0.6599, 0.1832, 0.6553, 0.1832, 0.6553, 0.1739, 0.6645, 0.1739, 0.6645, 0.1832, 0.6599, 0.1832, 0.6599, 0.1739, 0.6692, 0.1739, 0.6692, 0.1832, 0.6645, 0.1832, 0.6645, 0.1739, 0.6738, 0.1739, 0.6738, 0.1832, 0.6692, 0.1832, 0.6692, 0.1739, 0.6785, 0.1739, 0.6785, 0.1832, 0.6738, 0.1832, 0.6738, 0.1739, 0.6831, 0.1739, 0.6831, 0.1832, 0.6785, 0.1832, 0.6785, 0.1739, 0.6877, 0.1739, 0.6877, 0.1832, 0.6831, 0.1832, 0.6831, 0.1739, 0.6924, 0.1739, 0.6924, 0.1832, 0.6877, 0.1832, 0.6877, 0.1739, 0.697, 0.1739, 0.697, 0.1832, 0.6924, 0.1832, 0.6924, 0.1739, 0.7016, 0.1739, 0.7016, 0.1832, 0.697, 0.1832, 0.697, 0.1739, 0.7063, 0.1739, 0.7063, 0.1832, 0.7016, 0.1832, 0.7016, 0.1739, 0.7109, 0.1739, 0.7109, 0.1832, 0.7063, 0.1832, 0.7063, 0.1739])
me_cylinder_001.materials.append(mat_material_002)
me_cylinder_001.update()

# ---- objects
ob_cylinder = bpy.data.objects.new('Cylinder', me_cylinder_001)

# ---- transforms, parenting, visibility, modifiers, constraints
ob_cylinder.location = (0.0, 0.0, 0.0)
ob_cylinder.rotation_euler = (0.0, 1.571, 0.0)
ob_cylinder.scale = (0.1949, 0.1949, 1.952)

# ---- collection membership
col_collection.objects.link(ob_cylinder)

# ---- scene / render settings (as saved in the file)
scene.frame_start = 1; scene.frame_end = 250; scene.frame_set(1)
scene.render.engine = 'BLENDER_EEVEE_NEXT'
scene.cycles.sampling_pattern = 'TABULATED_SOBOL'
scene.cycles.use_light_tree = False
scene.view_settings.view_transform = 'Filmic'
bpy.context.view_layer.update()

# ---- added for rendering (the .blend has no active camera and no usable light): camera, sun
cam_auto = bpy.data.cameras.new('AutoCamera')
cam_auto.lens = 50.0
cam_auto.sensor_width = 36.0
cam_auto.clip_end = 1000.0
ob_auto_camera = bpy.data.objects.new('AutoCamera', cam_auto)
scene.collection.objects.link(ob_auto_camera)
ob_auto_camera.location = (6.30464, -7.45976, 2.50277)
ob_auto_camera.rotation_euler = (1.09748, -7.21219e-08, 0.694738)
scene.camera = ob_auto_camera
light_auto_sun = bpy.data.lights.new('AutoSun', 'SUN')
light_auto_sun.energy = 3.0
light_auto_sun.angle = 0.0523599
ob_auto_sun = bpy.data.objects.new('AutoSun', light_auto_sun)
scene.collection.objects.link(ob_auto_sun)
ob_auto_sun.rotation_euler = (0.872665, 0.174533, 0.523599)
bpy.context.view_layer.update()
